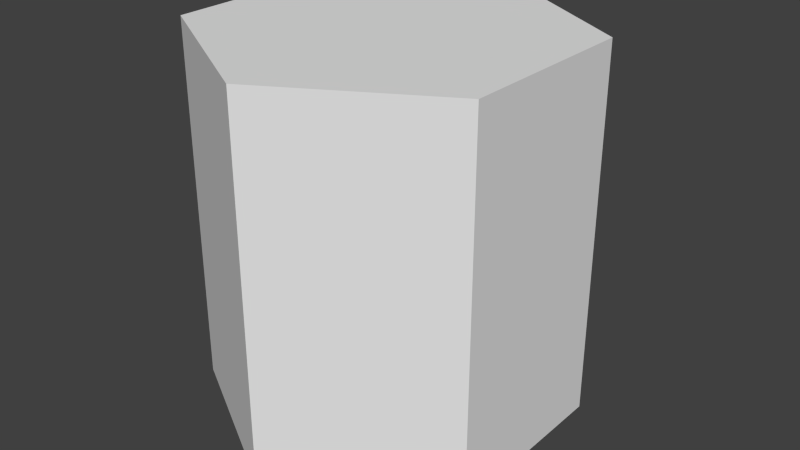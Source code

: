 # Source: hex_tile_destruct.blend  (saved by Blender 2.75.0; exported with 4.5.12 LTS)
import bpy
from mathutils import Matrix  # noqa: F401  (used for matrix-valued properties, if any)

bpy.ops.wm.read_factory_settings(use_empty=True)
scene = bpy.context.scene
scene.name = 'Scene'

# ---- collections
col_collection_1 = bpy.data.collections.new('Collection 1'); scene.collection.children.link(col_collection_1)
col_collection_2 = bpy.data.collections.new('Collection 2'); scene.collection.children.link(col_collection_2)
col_collection_2.hide_render = True
col_collection_2.hide_viewport = True

# ---- world
world_world = bpy.data.worlds.new('World'); scene.world = world_world
world_world.color = (0.05088, 0.05088, 0.05088)
world_world.use_sun_shadow = False
world_world.sun_shadow_jitter_overblur = 0.0
world_world.cycles.sampling_method = 'MANUAL'
world_world.cycles.sample_map_resolution = 256

# ---- meshes
me_cylinder = bpy.data.meshes.new('Cylinder')
me_cylinder.from_pydata([(0.0, 1.0, -1.0), (0.0, 1.0, 1.0), (0.866, 0.5, -1.0), (0.866, 0.5, 1.0), (0.866, -0.5, -1.0), (0.866, -0.5, 1.0), (-8.742e-08, -1.0, -1.0), (-8.742e-08, -1.0, 1.0), (-0.866, -0.5, -1.0), (-0.866, -0.5, 1.0), (-0.866, 0.5, -1.0), (-0.866, 0.5, 1.0)], [], [(0, 1, 3, 2), (2, 3, 5, 4), (4, 5, 7, 6), (6, 7, 9, 8), (3, 1, 11, 9, 7, 5), (10, 11, 1, 0), (8, 9, 11, 10), (0, 2, 4, 6, 8, 10)])
_uv = me_cylinder.uv_layers.new(name='UVMap')
_uv.uv.foreach_set('vector', [0.9752, 0.6379, 0.5725, 0.6379, 0.5725, 0.2351, 0.9752, 0.2351, 0.9752, 0.6379, 0.5725, 0.6379, 0.5725, 0.2351, 0.9752, 0.2351, 0.9752, 0.6379, 0.5725, 0.6379, 0.5725, 0.2351, 0.9752, 0.2351, 0.9752, 0.6379, 0.5725, 0.6379, 0.5725, 0.2351, 0.9752, 0.2351, 0.2228, 0.487, 0.4244, 0.3707, 0.4244, 0.138, 0.2228, 0.0216, 0.02128, 0.138, 0.02128, 0.3707, 0.9752, 0.6379, 0.5725, 0.6379, 0.5725, 0.2351, 0.9752, 0.2351, 0.9752, 0.6379, 0.5725, 0.6379, 0.5725, 0.2351, 0.9752, 0.2351, 0.2228, 0.487, 0.4244, 0.3707, 0.4244, 0.138, 0.2228, 0.0216, 0.02128, 0.138, 0.02128, 0.3707])
me_cylinder.use_remesh_preserve_volume = False
me_cylinder.use_remesh_preserve_attributes = False
me_cylinder.use_mirror_vertex_groups = False
me_cylinder.update()
me_mesh_044 = bpy.data.meshes.new('Mesh.044')
me_mesh_044.from_pydata([(-0.009131, 0.004004, -0.0155), (-0.01737, 0.0374, 0.00916), (-0.01438, 0.02531, 0.000216), (-0.007491, -0.002147, -0.0199), (-0.01426, -0.009167, 0.00916), (-0.0003113, -0.004195, -0.01392), (-0.001432, -0.01007, 0.00916), (0.009836, -0.007021, -0.005326), (0.006757, -0.01057, 0.00916), (0.01518, -0.008257, -0.0005382), (0.01208, -0.01062, 0.00916), (0.02052, -0.004668, 0.00916), (-0.01737, 0.0374, 0.00916), (0.02052, -0.004668, 0.00916), (-0.01426, -0.009167, 0.00916), (-0.001432, -0.01007, 0.00916), (0.006757, -0.01057, 0.00916), (0.01208, -0.01062, 0.00916)], [], [(5, 15, 14, 3), (9, 17, 16, 7), (17, 9, 13), (0, 14, 12, 2), (3, 14, 0), (7, 16, 15, 5), (5, 2, 12, 13, 9, 7), (2, 5, 3, 0), (11, 1, 4, 6, 8, 10)])
_k = set([(1, 4), (1, 11), (4, 6), (6, 8), (8, 10), (10, 11), (12, 13), (12, 14), (13, 17), (14, 15), (15, 16), (16, 17)])
me_mesh_044.attributes.new('sharp_edge', 'BOOLEAN', 'EDGE').data.foreach_set('value', [ (min(e.vertices), max(e.vertices)) in _k for e in me_mesh_044.edges])
_uv = me_mesh_044.uv_layers.new(name='UVMap')
_uv.uv.foreach_set('vector', [0.3889, 0.0, 0.582, 0.0, 0.5804, 0.5804, 0.3379, 0.3379, 1.0, 0.657, 1.0, 0.7127, 0.7128, 0.7128, 0.6295, 0.6295, 0.7127, 0.7127, 0.657, 0.657, 0.8471, 0.7128, 0.57, 0.0, 0.7115, 0.0, 0.7119, 0.327, 0.6604, 0.2086, 1.0, 0.3379, 0.7115, 0.7115, 0.57, 0.57, 1.0, 0.6295, 1.0, 0.7128, 0.582, 0.582, 0.4726, 0.4218, 1.0, 0.8343, 1.0, 0.8643, 0.9881, 0.8731, 0.9296, 0.8146, 0.9557, 0.8183, 0.9728, 0.8243, 0.8643, 0.8643, 0.837, 0.8271, 0.8509, 0.7901, 0.8541, 0.8061, 0.3167, 0.09048, 0.3296, 0.08774, 0.3199, 0.08294, 0.3182, 0.08543, 0.3171, 0.08702, 0.3165, 0.08809])
me_mesh_044.use_remesh_preserve_volume = False
me_mesh_044.use_remesh_preserve_attributes = False
me_mesh_044.use_mirror_vertex_groups = False
me_mesh_044.update()
me_mesh_043 = bpy.data.meshes.new('Mesh.043')
me_mesh_043.from_pydata([(0.008311, -0.02364, 0.01661), (0.01565, -0.01594, -0.01464), (0.007741, 0.01754, 0.01044), (0.005796, 0.02576, 0.01661), (-0.008624, -0.0248, 0.01661), (-0.008624, -0.02219, 0.005282), (0.007899, -0.01475, -0.02213), (-0.008624, -0.0101, -0.01183), (-0.002645, -0.005445, -0.02453), (-0.008624, 5.03e-05, -0.02566), (0.0003745, 0.03178, 0.01661), (-0.008624, 0.04174, 0.01661), (0.005796, 0.02576, 0.01661), (0.008311, -0.02364, 0.01661), (-0.008624, -0.0248, 0.01661), (-0.008624, -0.02219, 0.005282), (-0.008624, -0.0101, -0.01183), (-0.008624, 5.03e-05, -0.02566), (0.0003745, 0.03178, 0.01661), (-0.008624, 0.04174, 0.01661)], [], [(13, 1, 2, 12), (1, 13, 14, 15, 6), (6, 15, 16, 8), (8, 16, 17), (2, 18, 12), (17, 19, 18, 2, 1, 6, 8), (3, 10, 11, 4, 0), (4, 11, 9, 7, 5)])
_k = set([(0, 3), (0, 4), (3, 10), (4, 5), (5, 7), (7, 9), (9, 11), (10, 11), (12, 13), (12, 18), (13, 14), (14, 15), (15, 16), (16, 17), (17, 19), (18, 19)])
me_mesh_043.attributes.new('sharp_edge', 'BOOLEAN', 'EDGE').data.foreach_set('value', [ (min(e.vertices), max(e.vertices)) in _k for e in me_mesh_043.edges])
_uv = me_mesh_043.uv_layers.new(name='UVMap')
_uv.uv.foreach_set('vector', [0.5658, 0.5658, 0.2919, 0.2919, 0.5103, 0.2005, 0.5641, 0.1782, 0.2919, 0.0, 0.5658, 0.0, 0.5653, 0.4027, 0.4659, 0.4659, 0.226, 0.226, 1.0, 0.226, 1.0, 0.4659, 0.5505, 0.5505, 0.4775, 0.4775, 1.0, 0.4775, 1.0, 0.5505, 0.9237, 0.4706, 1.0, 0.8707, 1.0, 0.885, 0.9916, 0.8766, 0.9024, 0.6911, 0.9024, 0.8704, 0.885, 0.885, 0.8707, 0.8707, 0.8554, 0.7771, 0.8704, 0.7328, 0.8908, 0.7056, 0.3304, 0.08757, 0.3322, 0.08718, 0.3353, 0.08653, 0.3219, 0.07878, 0.3201, 0.08233, 0.5725, 0.4399, 0.5725, 0.4131, 0.581, 0.4299, 0.5782, 0.434, 0.5747, 0.4389])
me_mesh_043.use_remesh_preserve_volume = False
me_mesh_043.use_remesh_preserve_attributes = False
me_mesh_043.use_mirror_vertex_groups = False
me_mesh_043.update()
me_mesh_042 = bpy.data.meshes.new('Mesh.042')
me_mesh_042.from_pydata([(-0.008197, 0.01564, -0.02025), (-0.02548, 0.008129, 0.008921), (-0.00721, 0.007464, 0.02029), (0.0002377, 0.0151, -0.01133), (-0.02548, 0.006158, 0.02029), (-0.009613, 0.009515, -0.02805), (-0.02548, 0.000889, -0.004471), (-0.00171, 0.007379, 0.02029), (0.007102, 0.0135, -0.005247), (-0.01226, -0.002815, -0.04352), (-0.02548, -0.01057, -0.02489), (0.01453, 0.006319, 0.02029), (0.01802, 0.01039, 0.00391), (0.01994, 0.004686, 0.02029), (0.02401, 0.007408, 0.007653), (0.02395, -0.03238, 0.02029), (0.0329, -0.01945, -0.009661), (-0.02548, -0.03057, 0.02029), (0.02571, -0.01679, -0.01509), (-0.02548, 0.006158, 0.02029), (-0.00721, 0.007464, 0.02029), (-0.00171, 0.007379, 0.02029), (0.01453, 0.006319, 0.02029), (0.02395, -0.03238, 0.02029), (-0.02548, -0.03057, 0.02029), (0.01994, 0.004686, 0.02029), (-0.02548, 0.008129, 0.008921), (-0.02548, 0.000889, -0.004471), (-0.02548, -0.01057, -0.02489)], [], [(26, 0, 5, 27), (3, 2, 21, 8), (27, 5, 9, 28), (12, 11, 25, 14), (14, 25, 23, 16), (23, 24, 28, 9, 18, 16), (19, 17, 15, 13, 22, 7, 20), (2, 3, 0, 26, 4), (11, 12, 8, 21), (18, 8, 12, 14, 16), (17, 19, 1, 6, 10), (8, 18, 9, 5, 0, 3)])
_k = set([(1, 6), (1, 19), (2, 4), (2, 21), (4, 26), (6, 10), (7, 20), (7, 22), (10, 17), (11, 21), (11, 25), (13, 15), (13, 22), (15, 17), (19, 20), (23, 24), (23, 25), (24, 28), (26, 27), (27, 28)])
me_mesh_042.attributes.new('sharp_edge', 'BOOLEAN', 'EDGE').data.foreach_set('value', [ (min(e.vertices), max(e.vertices)) in _k for e in me_mesh_042.edges])
_uv = me_mesh_042.uv_layers.new(name='UVMap')
_uv.uv.foreach_set('vector', [1.0, 0.3528, 1.0, 0.5215, 0.5672, 0.5672, 0.431, 0.431, 0.3041, 0.0, 0.573, 0.0, 1.0, 0.2895, 1.0, 0.4367, 0.431, 0.0, 0.5672, 0.0, 0.6559, 0.1488, 0.5483, 0.1566, 0.6183, 0.0, 0.7131, 0.0, 1.0, 0.2858, 1.0, 0.3585, 0.3585, 0.3585, 0.2858, 0.2858, 0.7651, 0.2879, 0.8539, 0.46, 0.8177, 0.2119, 0.9083, 0.2122, 0.9085, 0.4033, 0.8843, 0.482, 0.8146, 0.3615, 0.8014, 0.3386, 0.3215, 0.07855, 0.3141, 0.07427, 0.3079, 0.08403, 0.3159, 0.08753, 0.3168, 0.08663, 0.3189, 0.08348, 0.3196, 0.08238, 0.427, 0.0, 0.6959, 0.0, 1.0, 0.2371, 1.0, 0.4858, 0.8525, 0.4276, 1.0, 0.2869, 1.0, 0.3817, 0.4367, 0.4367, 0.2895, 0.2895, 1.0, 0.8032, 1.0, 0.8326, 0.9769, 0.824, 0.9607, 0.8165, 0.9789, 0.7946, 0.5725, 0.4555, 0.5725, 0.4408, 0.5747, 0.44, 0.5774, 0.4429, 0.5816, 0.4475, 0.8326, 0.8326, 0.8032, 0.8032, 0.8768, 0.6212, 0.8717, 0.6911, 0.8685, 0.7306, 0.8526, 0.7779])
me_mesh_042.use_remesh_preserve_volume = False
me_mesh_042.use_remesh_preserve_attributes = False
me_mesh_042.use_mirror_vertex_groups = False
me_mesh_042.update()
me_mesh_041 = bpy.data.meshes.new('Mesh.041')
me_mesh_041.from_pydata([(-0.009685, 0.01808, -0.003828), (-0.01301, 0.01584, 0.006535), (-0.004579, 0.02258, 0.006535), (-0.0007682, -0.009962, -0.02231), (-0.009444, -0.02241, 0.006535), (0.03748, -0.02413, 0.006535), (-0.01301, 0.01584, 0.006535), (-0.004579, 0.02258, 0.006535), (-0.009444, -0.02241, 0.006535), (0.03748, -0.02413, 0.006535)], [], [(0, 6, 7), (6, 0, 3, 8), (3, 9, 8), (7, 9, 3, 0), (5, 2, 1, 4)])
_k = set([(1, 2), (1, 4), (2, 5), (4, 5), (6, 7), (6, 8), (7, 9), (8, 9)])
me_mesh_041.attributes.new('sharp_edge', 'BOOLEAN', 'EDGE').data.foreach_set('value', [ (min(e.vertices), max(e.vertices)) in _k for e in me_mesh_041.edges])
_uv = me_mesh_041.uv_layers.new(name='UVMap')
_uv.uv.foreach_set('vector', [1.0, 0.6525, 1.0, 0.7119, 0.8605, 0.7115, 0.7119, 0.7119, 0.6525, 0.6525, 0.627, 0.261, 0.8081, 0.371, 0.7987, 0.3339, 0.7284, 0.2117, 0.8145, 0.2119, 0.9274, 0.8123, 0.8624, 0.7473, 0.9746, 0.7929, 0.9543, 0.8153, 0.3019, 0.09363, 0.3162, 0.09058, 0.3159, 0.0881, 0.3077, 0.08437])
me_mesh_041.use_remesh_preserve_volume = False
me_mesh_041.use_remesh_preserve_attributes = False
me_mesh_041.use_mirror_vertex_groups = False
me_mesh_041.update()
me_mesh_040 = bpy.data.meshes.new('Mesh.040')
me_mesh_040.from_pydata([(0.01138, 0.008364, 0.006301), (-0.004673, 0.001439, 0.03347), (-0.004673, -0.01743, -0.0003602), (0.007311, -0.01038, -0.01728), (-0.004673, 0.02397, 0.004117), (-0.004673, -0.00597, -0.02625), (-0.004673, 0.001439, 0.03347), (-0.004673, -0.01743, -0.0003602), (-0.004673, -0.00597, -0.02625), (-0.004673, 0.02397, 0.004117)], [], [(0, 6, 7, 3), (7, 8, 3), (6, 0, 4), (9, 5, 2, 1), (8, 4, 0, 3)])
_k = set([(1, 2), (1, 9), (2, 5), (4, 6), (4, 8), (5, 9), (6, 7), (7, 8)])
me_mesh_040.attributes.new('sharp_edge', 'BOOLEAN', 'EDGE').data.foreach_set('value', [ (min(e.vertices), max(e.vertices)) in _k for e in me_mesh_040.edges])
_uv = me_mesh_040.uv_layers.new(name='UVMap')
_uv.uv.foreach_set('vector', [1.0, 0.4738, 1.0, 0.6302, 0.7735, 0.4354, 0.796, 0.338, 0.9085, 0.4144, 0.9086, 0.5239, 0.8866, 0.4859, 0.4741, 0.4741, 0.253, 0.253, 0.4598, 0.2977, 0.5812, 0.4304, 0.5873, 0.4424, 0.5821, 0.447, 0.5752, 0.4391, 0.9024, 0.5578, 0.9024, 0.6866, 0.8713, 0.7218, 0.8792, 0.6152])
me_mesh_040.use_remesh_preserve_volume = False
me_mesh_040.use_remesh_preserve_attributes = False
me_mesh_040.use_mirror_vertex_groups = False
me_mesh_040.update()
me_mesh_039 = bpy.data.meshes.new('Mesh.039')
me_mesh_039.from_pydata([(0.002982, 0.001636, -0.001471), (-0.002982, -0.001636, 0.001471)], [(1, 0)], [])
_uv = me_mesh_039.uv_layers.new(name='UVMap')
_uv.uv.foreach_set('vector', [])
me_mesh_039.use_remesh_preserve_volume = False
me_mesh_039.use_remesh_preserve_attributes = False
me_mesh_039.use_mirror_vertex_groups = False
me_mesh_039.update()
me_mesh_038 = bpy.data.meshes.new('Mesh.038')
me_mesh_038.from_pydata([(0.005729, 0.001067, 0.0001232), (0.0007003, 0.002268, 0.001473), (-0.004547, -0.0006779, -0.002781), (-0.001882, -0.002657, 0.001185)], [], [(1, 2, 3), (2, 0, 1, 3), (0, 2, 1)])
_uv = me_mesh_038.uv_layers.new(name='UVMap')
_uv.uv.foreach_set('vector', [0.9991, 0.9991, 0.9763, 0.9763, 0.9488, 0.9092, 0.9742, 0.8666, 0.9727, 0.8221, 0.9796, 0.8324, 0.9933, 0.8808, 0.05205, 0.007027, 0.02653, 0.02653, 0.0003968, 0.0003968])
me_mesh_038.use_remesh_preserve_volume = False
me_mesh_038.use_remesh_preserve_attributes = False
me_mesh_038.use_mirror_vertex_groups = False
me_mesh_038.update()
me_mesh_037 = bpy.data.meshes.new('Mesh.037')
me_mesh_037.from_pydata([(0.0, 0.0, 0.0)], [], [])
_uv = me_mesh_037.uv_layers.new(name='UVMap')
_uv.uv.foreach_set('vector', [])
me_mesh_037.use_remesh_preserve_volume = False
me_mesh_037.use_remesh_preserve_attributes = False
me_mesh_037.use_mirror_vertex_groups = False
me_mesh_037.update()
me_mesh_036 = bpy.data.meshes.new('Mesh.036')
me_mesh_036.from_pydata([(0.03723, 0.009236, -0.01896), (0.01841, 0.03033, -0.01058), (0.03605, 0.005928, -0.01478), (0.009256, 0.03186, -0.01661), (-0.007695, 0.01394, -0.05184), (-0.0002452, 0.02213, -0.03599), (-0.003757, 0.005077, 0.03699), (3.445e-05, 0.0005654, 0.03553), (0.02343, -0.02712, 0.02641), (0.003758, 0.02079, 0.007982), (-6.598e-05, 0.01279, 0.02335), (-0.03771, -0.04007, 0.01006), (-0.03598, -0.03902, 0.01887), (-0.01885, -0.005801, -0.02931), (-0.02386, -0.04064, 0.0189)], [], [(0, 1, 2), (3, 1, 0, 4, 5), (0, 2, 8, 14, 11, 13, 4), (14, 12, 11), (6, 12, 7), (13, 10, 9, 5, 4), (7, 12, 14, 8), (1, 6, 7, 8, 2), (11, 12, 6, 10, 13), (6, 1, 3, 9, 10), (5, 9, 3)])
_uv = me_mesh_036.uv_layers.new(name='UVMap')
_uv.uv.foreach_set('vector', [0.7412, 0.0, 1.0, 0.0, 1.0, 0.2397, 0.9134, 0.0, 1.0, 0.0, 1.0, 0.2588, 0.5468, 0.2996, 0.711, 0.1634, 0.725, 0.3165, 0.7395, 0.327, 0.8857, 0.437, 0.9616, 0.7652, 0.9645, 0.8579, 0.8107, 0.7049, 0.722, 0.6148, 0.9058, 0.0, 1.0, 0.0, 1.0, 0.04097, 0.2494, 0.0, 1.0, 0.0, 0.9206, 0.3865, 0.3024, 0.3024, 0.08221, 0.08221, 0.1465, 0.0, 0.3304, 0.0, 0.3966, 0.09456, 0.4266, 0.4266, 0.0, 0.0, 0.09419, 0.0, 0.5275, 0.1906, 0.0, 0.0, 0.7267, 0.005484, 0.7648, 0.05299, 0.9967, 0.3453, 0.2397, 0.2397, 0.04097, 0.04097, 1.392e-07, 1.392e-07, 0.8198, 0.02073, 1.0, 0.08221, 1.0, 0.3024, 1.0, 0.33, 1.0, 1.0, 0.9216, 0.9216, 0.9556, 0.6379, 0.9818, 0.4533, 0.3304, 0.3304, 0.1465, 0.1465, 0.5799, 0.1968])
me_mesh_036.use_remesh_preserve_volume = False
me_mesh_036.use_remesh_preserve_attributes = False
me_mesh_036.use_mirror_vertex_groups = False
me_mesh_036.update()
me_mesh_035 = bpy.data.meshes.new('Mesh.035')
me_mesh_035.from_pydata([(-0.002796, -0.004351, 0.01224), (0.007735, 0.003162, -0.01487), (0.009146, 0.0141, -0.004351), (-0.006116, -0.009471, 0.01679), (-0.001745, 0.0003748, -0.009656), (-0.01004, -0.01586, 0.02127), (-0.006859, -0.009223, 0.008626), (0.009902, 0.0162, -0.01155), (0.0007717, 0.005075, -0.0185)], [], [(0, 1, 2), (8, 1, 4), (5, 1, 0, 3), (2, 1, 7), (4, 1, 5, 6), (1, 8, 7), (5, 3, 6), (6, 3, 0, 2, 7, 8, 4)])
_uv = me_mesh_035.uv_layers.new(name='UVMap')
_uv.uv.foreach_set('vector', [1.0, 0.6845, 1.0, 1.0, 0.8417, 0.8417, 1.0, 0.9346, 1.0, 1.0, 0.9111, 0.9111, 1.0, 0.4465, 1.0, 1.0, 0.6845, 0.6845, 0.8117, 0.5776, 0.8417, 0.0, 1.0, 0.0, 0.9163, 0.1118, 1.0, 0.9111, 1.0, 1.0, 0.4548, 0.4534, 0.6802, 0.6402, 0.0, 0.0, 0.05977, 0.0, 0.192, 0.192, 0.0672, 0.0672, 0.08692, 0.0, 0.1211, 0.0, 0.1211, 0.1211, 0.08692, 0.08692, 0.2655, 0.08059, 0.9096, 0.05854, 1.0, 0.07905, 0.666, 0.1659, 0.4871, 0.1515])
me_mesh_035.use_remesh_preserve_volume = False
me_mesh_035.use_remesh_preserve_attributes = False
me_mesh_035.use_mirror_vertex_groups = False
me_mesh_035.update()
me_mesh_034 = bpy.data.meshes.new('Mesh.034')
me_mesh_034.from_pydata([(-0.007371, 0.0007174, 0.02057), (0.001587, -0.001162, 0.02594), (-0.01855, -0.01078, -0.001895), (-0.02525, -0.01818, -0.01594), (0.0208, -0.02276, 0.01741), (0.002596, 0.0128, 0.02852), (0.0233, 0.01431, 0.02992), (0.01433, 0.01399, 0.03033), (-0.003059, 0.006628, -0.0395), (-0.01084, 0.005683, -0.04261), (-0.02067, -0.01007, -0.02518), (0.02313, 0.00882, -0.02757), (0.0208, -0.02276, 0.01741), (0.0233, 0.01431, 0.02992), (0.02313, 0.00882, -0.02757)], [], [(1, 5, 0), (12, 1, 0, 2, 3), (7, 1, 12, 13), (2, 10, 3), (5, 1, 7), (7, 8, 9, 5), (10, 2, 0, 5, 9), (8, 7, 13, 14), (4, 11, 6), (14, 12, 3, 10, 9, 8)])
_k = set([(4, 6), (4, 11), (6, 11), (12, 13), (12, 14), (13, 14)])
me_mesh_034.attributes.new('sharp_edge', 'BOOLEAN', 'EDGE').data.foreach_set('value', [ (min(e.vertices), max(e.vertices)) in _k for e in me_mesh_034.edges])
_uv = me_mesh_034.uv_layers.new(name='UVMap')
_uv.uv.foreach_set('vector', [0.0, 0.0, 0.2109, 0.02796, 0.07419, 0.07419, 1.0, 0.7313, 1.0, 0.0, 1.0, 0.08338, 0.794, 0.05403, 0.663, 0.03155, 1.0, 0.7814, 1.0, 1.0, 0.7258, 0.7126, 0.9626, 0.6977, 0.3421, 0.0, 0.4395, 0.0, 0.4008, 0.08532, 1.0, 0.7941, 1.0, 1.0, 0.84, 0.7832, 1.0, 0.2539, 1.0, 0.5288, 0.4349, 0.4349, 0.3319, 0.1275, 0.4395, 0.4395, 0.3421, 0.3421, 0.6697, 0.1747, 1.0, 0.09001, 1.0, 0.4349, 0.4712, 0.0, 0.7735, 0.02795, 0.8289, 0.08445, 0.7342, 0.2161, 0.5917, 0.6132, 0.6008, 0.6256, 0.5892, 0.6278, 0.5841, 0.2651, 0.72, 0.3049, 0.7181, 0.6108, 0.6817, 0.5739, 0.6106, 0.4958, 0.6035, 0.4427])
me_mesh_034.use_remesh_preserve_volume = False
me_mesh_034.use_remesh_preserve_attributes = False
me_mesh_034.use_mirror_vertex_groups = False
me_mesh_034.update()
me_mesh_033 = bpy.data.meshes.new('Mesh.033')
me_mesh_033.from_pydata([(0.001079, 0.02294, -0.02454), (-0.003567, 0.008298, -0.02934), (-0.001608, 0.02206, -0.01647), (0.009384, 0.02365, -0.02478), (0.01613, -0.01397, -0.03807), (0.01791, 0.02396, -0.02516), (-0.021, -0.008252, 0.01037), (-0.018, -0.003295, 0.006508), (0.001652, -0.05017, 0.006661), (-0.007564, -0.03914, 0.0103), (-0.02218, -0.0216, 0.01609), (-0.02607, -0.0169, 0.01761), (-0.0165, -0.003797, 0.02299), (0.01786, 0.02241, 0.03461), (0.01569, -0.04616, 0.00889), (0.01806, 0.02851, 0.02427), (0.0007072, 0.02414, -0.009822), (0.01802, 0.0273, 0.009884), (0.01569, -0.04616, 0.00889), (0.01786, 0.02241, 0.03461), (0.01806, 0.02851, 0.02427), (0.01802, 0.0273, 0.009884), (0.01791, 0.02396, -0.02516), (0.01613, -0.01397, -0.03807)], [], [(1, 23, 8, 9), (10, 19, 12, 11), (6, 12, 7), (8, 18, 19, 10, 9), (19, 20, 16, 12), (0, 1, 2), (2, 1, 7), (3, 1, 0), (23, 1, 3, 22), (1, 11, 6, 7), (11, 1, 9, 10), (11, 12, 6), (7, 12, 16, 2), (16, 20, 21, 3, 0, 2), (13, 14, 4, 5, 17, 15), (3, 21, 22), (23, 18, 8)])
_k = set([(4, 5), (4, 14), (5, 17), (13, 14), (13, 15), (15, 17), (18, 19), (18, 23), (19, 20), (20, 21), (21, 22), (22, 23)])
me_mesh_033.attributes.new('sharp_edge', 'BOOLEAN', 'EDGE').data.foreach_set('value', [ (min(e.vertices), max(e.vertices)) in _k for e in me_mesh_033.edges])
_uv = me_mesh_033.uv_layers.new(name='UVMap')
_uv.uv.foreach_set('vector', [0.0, 0.0, 0.275, 0.0, 0.853, 0.7237, 0.7153, 0.7153, 0.9179, 0.3998, 0.8296, 0.8296, 0.0, 0.0, 0.223, 0.0, 0.05278, 0.05278, 0.0, 0.0, 0.06895, 0.0, 0.5427, 0.1973, 0.6713, 0.2539, 0.9155, 0.9155, 0.4412, 0.4412, 0.5034, 0.2915, 1.0, 0.8296, 0.7142, 0.7142, 0.0, 0.0, 1.0, 0.0, 0.79, 0.0, 1.0, 0.0, 0.9454, 0.1593, 0.1948, 0.1948, 0.0, 0.0, 0.4017, 0.0, 1.0, 0.7809, 1.0, 1.0, 0.79, 0.79, 1.0, 0.725, 1.0, 1.0, 0.7809, 0.7809, 0.7355, 0.6986, 0.0, 0.0, 0.6935, 0.0, 0.5438, 0.2152, 0.4017, 0.4017, 0.3065, 0.0, 1.0, 0.0, 1.0, 0.7153, 0.4381, 0.1576, 0.777, 0.0, 1.0, 0.0, 1.0, 0.05278, 0.06895, 0.06895, 0.0, 0.0, 1.0, 0.0, 0.9547, 0.03943, 0.0, 0.0, 0.7142, 0.0, 1.0, 0.1103, 1.0, 0.2468, 0.3256, 0.1191, 0.03755, 0.03755, 0.5768, 0.6272, 0.582, 0.5999, 0.5914, 0.6128, 0.5888, 0.6278, 0.5818, 0.6292, 0.5789, 0.6296, 0.7532, 0.0, 0.8897, 0.0, 0.8319, 0.08024, 0.7216, 0.2964, 0.8605, 0.3281, 0.883, 0.4255])
me_mesh_033.use_remesh_preserve_volume = False
me_mesh_033.use_remesh_preserve_attributes = False
me_mesh_033.use_mirror_vertex_groups = False
me_mesh_033.update()
me_mesh_032 = bpy.data.meshes.new('Mesh.032')
me_mesh_032.from_pydata([(0.01636, -0.02558, 0.008817), (0.01484, -0.02777, 0.01491), (0.02932, -0.004823, 0.01491), (0.01894, -0.02174, -0.001849), (0.02258, 0.01665, -0.02277), (0.03913, 0.02871, 0.01491), (0.01082, -0.01297, -0.03232), (0.01096, -0.008599, -0.03549), (0.02273, 0.0252, -0.0172), (0.02896, 0.05797, 0.01491), (-0.01144, -0.02967, 0.009304), (-0.02132, -0.02199, -6.468e-05), (-0.01741, -0.02775, 0.0008234), (-0.007466, -0.03093, 0.01491), (-0.03909, 0.0235, 0.01491), (-0.03932, 0.01737, 0.008355), (-0.03974, 0.005386, -0.004402), (-0.02112, 0.002696, -0.01753), (-0.01772, 0.03434, 0.01491), (0.02932, -0.004823, 0.01491), (0.03913, 0.02871, 0.01491), (0.02896, 0.05797, 0.01491), (0.01484, -0.02777, 0.01491), (-0.01772, 0.03434, 0.01491), (-0.03909, 0.0235, 0.01491), (-0.007466, -0.03093, 0.01491)], [], [(10, 11, 12), (17, 7, 6, 12, 11, 16), (20, 4, 8, 21), (22, 0, 3, 19), (7, 17, 8, 4), (24, 23, 15), (4, 20, 19, 3, 6, 7), (11, 10, 25, 24, 15, 16), (22, 25, 10, 12, 6, 3, 0), (13, 1, 2, 5, 9, 18, 14), (23, 21, 8, 17, 16, 15)])
_k = set([(1, 2), (1, 13), (2, 5), (5, 9), (9, 18), (13, 14), (14, 18), (19, 20), (19, 22), (20, 21), (21, 23), (22, 25), (23, 24), (24, 25)])
me_mesh_032.attributes.new('sharp_edge', 'BOOLEAN', 'EDGE').data.foreach_set('value', [ (min(e.vertices), max(e.vertices)) in _k for e in me_mesh_032.edges])
_uv = me_mesh_032.uv_layers.new(name='UVMap')
_uv.uv.foreach_set('vector', [1.0, 0.1355, 1.0, 0.2162, 0.9151, 0.1237, 0.6644, 0.1093, 0.1987, 0.01451, 0.1774, 0.0, 0.4567, 0.0, 0.5366, 0.02637, 0.9142, 0.1513, 0.6426, 0.6426, 0.3792, 0.3792, 0.4151, 0.3613, 0.6433, 0.3924, 0.7019, 0.0, 0.7882, 0.0, 1.0, 0.06182, 1.0, 0.2944, 0.2298, 0.01075, 1.0, 0.4832, 1.0, 0.6827, 0.7647, 0.4931, 0.4007, 0.3269, 0.4015, 0.4015, 0.3224, 0.3224, 0.3939, 0.0, 0.6742, 0.0, 1.0, 0.6755, 1.0, 0.934, 0.5882, 0.5501, 0.5103, 0.4378, 0.2162, 0.2162, 0.1355, 0.1355, 0.1064, 0.0921, 0.4199, 0.1722, 0.4101, 0.2117, 0.3907, 0.2886, 0.8165, 0.4061, 0.909, 0.4155, 0.9453, 0.4663, 1.0, 0.5433, 1.0, 0.8226, 0.8583, 0.5504, 0.8317, 0.4589, 0.2091, 0.4426, 0.2075, 0.4482, 0.2102, 0.4535, 0.216, 0.4591, 0.2228, 0.4603, 0.2235, 0.4481, 0.2238, 0.4425, 1.0, 0.4015, 0.7823, 0.3972, 0.3173, 0.0, 0.5168, 0.0, 0.8058, 0.1645, 1.0, 0.3224])
me_mesh_032.use_remesh_preserve_volume = False
me_mesh_032.use_remesh_preserve_attributes = False
me_mesh_032.use_mirror_vertex_groups = False
me_mesh_032.update()
me_mesh_031 = bpy.data.meshes.new('Mesh.031')
me_mesh_031.from_pydata([(0.05162, -0.003995, 0.01009), (0.04657, -0.01234, 0.002601), (0.04225, -0.0005614, -0.01717), (0.05252, 0.02417, -0.007476), (0.05203, 0.008742, 0.0299), (0.01287, -0.02587, 0.002966), (-0.02896, -0.01555, 0.0299), (-0.04151, -0.01909, 0.0299), (-0.0532, -0.0381, 0.01184), (-0.03296, 0.01087, 0.0299), (-0.05003, -0.001598, -0.009062), (-0.06149, -0.02907, -0.0195), (0.02951, 0.03779, 0.0299), (0.02836, 0.03263, -0.00552), (0.01108, 0.02469, -0.009314), (0.0003602, 0.01977, -0.01163), (0.05327, 0.04795, 0.0299), (-0.01163, -0.01603, -0.02563), (-0.025, -0.01432, -0.02567), (0.05313, 0.04363, -0.0002224), (-0.02809, -0.0222, -0.0261), (-0.04237, -0.02414, -0.02633), (-0.0583, -0.0274, -0.02325), (0.05252, 0.02417, -0.007476), (0.05162, -0.003995, 0.01009), (0.05327, 0.04795, 0.0299), (0.05313, 0.04363, -0.0002224), (0.05203, 0.008742, 0.0299), (-0.02896, -0.01555, 0.0299), (-0.04151, -0.01909, 0.0299), (-0.03296, 0.01087, 0.0299), (0.02951, 0.03779, 0.0299)], [], [(24, 1, 2, 23), (13, 31, 25, 26), (16, 27, 0, 3, 19), (2, 17, 18, 26, 23), (30, 10, 11, 8, 29), (20, 21, 18, 17), (14, 18, 15), (5, 20, 17, 2, 1), (26, 18, 14, 13), (31, 13, 14, 15, 10, 30), (27, 16, 12, 9, 7, 28), (29, 8, 6), (6, 8, 5, 1, 24, 4), (11, 18, 21, 22), (18, 11, 10, 15), (11, 22, 21, 20, 5, 8)])
_k = set([(0, 3), (0, 27), (3, 19), (4, 6), (4, 24), (6, 29), (7, 9), (7, 28), (9, 12), (12, 16), (16, 19), (23, 24), (23, 26), (25, 26), (25, 31), (27, 28), (29, 30), (30, 31)])
me_mesh_031.attributes.new('sharp_edge', 'BOOLEAN', 'EDGE').data.foreach_set('value', [ (min(e.vertices), max(e.vertices)) in _k for e in me_mesh_031.edges])
_uv = me_mesh_031.uv_layers.new(name='UVMap')
_uv.uv.foreach_set('vector', [0.5115, 0.0, 0.5661, 0.0, 0.6713, 0.2758, 0.5843, 0.3894, 0.5474, 0.5474, 0.3209, 0.3209, 0.6717, 0.3211, 0.8761, 0.5129, 0.5725, 0.6177, 0.5725, 0.6021, 0.5764, 0.5971, 0.58, 0.6083, 0.5785, 0.6161, 0.6811, 0.1985, 0.8974, 0.0, 1.0, 0.0, 1.0, 0.6029, 0.8322, 0.4296, 0.3108, 0.0, 0.6071, 0.0, 0.9531, 0.517, 0.9253, 0.9253, 0.6418, 0.6418, 0.9618, 0.9094, 1.0, 0.887, 1.0, 1.163e-06, 1.0, 0.1026, 0.415, 0.415, 0.0, 0.0, 0.5854, 0.0, 1.0, 0.6124, 1.0, 0.8849, 0.9673, 0.7695, 0.8805, 0.3955, 0.9363, 0.3766, 0.3971, 0.0, 1.0, 0.0, 1.0, 0.415, 0.7558, 0.2498, 0.3209, 0.0, 0.5474, 0.0, 0.5889, 0.1729, 0.6144, 0.2801, 0.6071, 0.6071, 0.3108, 0.3108, 0.2049, 0.4767, 0.2127, 0.4812, 0.2135, 0.4752, 0.2153, 0.4594, 0.2103, 0.4543, 0.2095, 0.4573, 1.0, 0.6418, 0.9386, 0.9386, 0.6875, 0.6875, 1.0, 0.6875, 1.0, 0.9386, 0.6019, 0.3107, 0.4511, 0.0, 0.507, 0.0, 0.6871, 0.1026, 0.2041, 0.2041, 0.0, 0.0, 0.113, 0.0, 0.1978, 0.127, 0.0, 0.0, 0.2041, 0.0, 0.71, 0.4562, 0.5854, 0.5854, 1.0, 0.8409, 1.0, 0.8725, 0.9449, 0.8929, 0.8849, 0.8849, 0.6124, 0.6124, 0.8549, 0.5621])
me_mesh_031.use_remesh_preserve_volume = False
me_mesh_031.use_remesh_preserve_attributes = False
me_mesh_031.use_mirror_vertex_groups = False
me_mesh_031.update()
me_mesh_030 = bpy.data.meshes.new('Mesh.030')
me_mesh_030.from_pydata([(-0.00314, -0.004014, -0.002862), (0.001935, 0.003599, 0.005203), (0.002482, 0.02083, -0.005791), (-0.00532, 0.002123, -0.01313), (-0.001015, -0.009713, 0.006728), (0.001654, -0.005258, 0.01065), (0.001448, -0.01178, 0.01118), (0.001955, 0.004211, -0.01198), (0.002482, 0.02083, -0.005791), (0.001955, 0.004211, -0.01198), (0.001448, -0.01178, 0.01118), (0.001935, 0.003599, 0.005203), (0.001654, -0.005258, 0.01065)], [], [(0, 11, 8, 3), (4, 12, 11, 0), (8, 9, 3), (4, 6, 12), (10, 7, 2, 1, 5), (3, 9, 6, 4, 0)])
_k = set([(1, 2), (1, 5), (2, 7), (5, 10), (6, 9), (6, 12), (7, 10), (8, 9), (8, 11), (11, 12)])
me_mesh_030.attributes.new('sharp_edge', 'BOOLEAN', 'EDGE').data.foreach_set('value', [ (min(e.vertices), max(e.vertices)) in _k for e in me_mesh_030.edges])
_uv = me_mesh_030.uv_layers.new(name='UVMap')
_uv.uv.foreach_set('vector', [1.0, 0.4463, 1.0, 0.4976, 0.7122, 0.428, 0.835, 0.3811, 1.0, 0.4374, 1.0, 0.4659, 0.4976, 0.4976, 0.4463, 0.4463, 0.786, 0.3817, 0.6427, 0.2337, 0.6719, 0.2069, 0.4624, 0.0, 0.4821, 0.0, 0.4659, 0.4659, 0.577, 0.5932, 0.5816, 0.5995, 0.5804, 0.6061, 0.5782, 0.5993, 0.5771, 0.5958, 0.8769, 0.3796, 0.8651, 0.3291, 0.9337, 0.3448, 0.9258, 0.3597, 0.9023, 0.3697])
me_mesh_030.use_remesh_preserve_volume = False
me_mesh_030.use_remesh_preserve_attributes = False
me_mesh_030.use_mirror_vertex_groups = False
me_mesh_030.update()
me_mesh_029 = bpy.data.meshes.new('Mesh.029')
me_mesh_029.from_pydata([(0.03044, -0.02778, 0.006344), (0.02128, -0.02488, -0.006548), (-0.001477, 0.008995, -0.01194), (-0.001078, 0.01962, -0.0006497), (-0.0008185, 0.02617, 0.006344), (-0.01254, 0.01061, -0.004125), (-0.006429, 0.009711, -0.008451), (-0.02729, 0.01274, 0.006344), (-0.01238, -0.004545, 0.006344), (0.0103, -0.03063, 0.006344), (-0.0008185, 0.02617, 0.006344), (0.03044, -0.02778, 0.006344), (-0.02729, 0.01274, 0.006344), (-0.01238, -0.004545, 0.006344), (0.0103, -0.03063, 0.006344)], [], [(11, 1, 2, 3, 10), (3, 5, 12, 10), (9, 1, 11), (6, 13, 12, 5), (4, 7, 8, 14, 0), (1, 9, 13, 6, 2), (2, 6, 5, 3)])
_k = set([(0, 4), (0, 14), (4, 7), (7, 8), (8, 14), (9, 11), (9, 13), (10, 11), (10, 12), (12, 13)])
me_mesh_029.attributes.new('sharp_edge', 'BOOLEAN', 'EDGE').data.foreach_set('value', [ (min(e.vertices), max(e.vertices)) in _k for e in me_mesh_029.edges])
_uv = me_mesh_029.uv_layers.new(name='UVMap')
_uv.uv.foreach_set('vector', [0.8997, 0.8559, 0.79, 0.7527, 0.7555, 0.557, 0.8563, 0.5859, 0.9187, 0.604, 0.317, 0.317, 0.275, 0.275, 0.3997, 0.2295, 0.4007, 0.3219, 1.0, 0.4247, 1.0, 0.5333, 0.9165, 0.4162, 0.1658, 0.1658, 0.1281, 0.1281, 0.152, 0.1281, 0.1618, 0.1547, 0.2238, 0.4421, 0.2242, 0.4351, 0.219, 0.4361, 0.2111, 0.4377, 0.2093, 0.4422, 0.4667, 0.0, 0.5753, 0.0, 1.0, 0.1281, 1.0, 0.1658, 0.9336, 0.1546, 0.8281, 0.1771, 0.9049, 0.2209, 1.0, 0.275, 1.0, 0.317])
me_mesh_029.use_remesh_preserve_volume = False
me_mesh_029.use_remesh_preserve_attributes = False
me_mesh_029.use_mirror_vertex_groups = False
me_mesh_029.update()
me_mesh_028 = bpy.data.meshes.new('Mesh.028')
me_mesh_028.from_pydata([(-0.04818, 0.0001266, 0.01048), (-0.05858, -0.01685, -0.005698), (-0.06244, -0.02266, 0.01048), (-0.01188, 0.01092, 0.01048), (-0.008229, -0.007565, -0.01233), (0.04628, 0.02798, 0.01048), (0.04579, 0.01264, -0.007242), (0.04235, 0.007121, -0.01251), (0.009742, -0.004273, -0.01464), (0.04515, -0.007445, 0.01048), (0.04579, 0.01264, -0.007242), (0.04235, 0.007121, -0.01251), (-0.06244, -0.02266, 0.01048), (0.04515, -0.007445, 0.01048), (0.04628, 0.02798, 0.01048), (-0.01188, 0.01092, 0.01048), (-0.04818, 0.0001266, 0.01048)], [], [(16, 1, 12), (1, 16, 15, 4), (4, 15, 5, 10, 11, 8), (8, 13, 12, 1, 4), (2, 9, 14, 3, 0), (13, 8, 11), (14, 9, 7, 6)])
_k = set([(0, 2), (0, 3), (2, 9), (3, 14), (5, 10), (5, 15), (6, 7), (6, 14), (7, 9), (10, 11), (11, 13), (12, 13), (12, 16), (15, 16)])
me_mesh_028.attributes.new('sharp_edge', 'BOOLEAN', 'EDGE').data.foreach_set('value', [ (min(e.vertices), max(e.vertices)) in _k for e in me_mesh_028.edges])
_uv = me_mesh_028.uv_layers.new(name='UVMap')
_uv.uv.foreach_set('vector', [0.3216, 0.3216, 0.07884, 0.07884, 0.5408, 0.104, 0.07884, 0.0, 0.3216, 0.0, 1.0, 0.3469, 1.0, 0.5219, 0.4781, 0.0, 0.6531, 0.0, 0.6318, 0.5272, 0.497, 0.497, 0.4582, 0.4582, 0.4539, 0.1595, 0.5954, 0.5954, 0.3599, 0.3599, 0.806, 0.405, 0.8471, 0.5456, 0.6618, 0.5827, 0.2069, 0.4482, 0.1974, 0.4723, 0.2044, 0.4764, 0.2078, 0.4625, 0.2098, 0.4538, 1.0, 0.3599, 1.0, 0.5954, 0.9398, 0.3462, 0.5725, 0.6011, 0.5725, 0.587, 0.5766, 0.5926, 0.576, 0.595])
me_mesh_028.use_remesh_preserve_volume = False
me_mesh_028.use_remesh_preserve_attributes = False
me_mesh_028.use_mirror_vertex_groups = False
me_mesh_028.update()
me_mesh_027 = bpy.data.meshes.new('Mesh.027')
me_mesh_027.from_pydata([(-0.05535, -0.03613, -0.01863), (-0.04583, -0.03236, -0.01929), (-0.02219, -0.01712, 0.0189), (-0.03956, -0.02351, 0.0189), (-0.003552, -0.01433, -0.02138), (0.008166, -0.008919, -0.01883), (0.01549, -0.005537, -0.01722), (0.01267, -0.002029, 0.0189), (-0.04972, 0.004598, 0.0189), (-0.05563, -0.028, -0.01319), (0.04704, 0.00915, -0.01022), (0.04717, 0.01302, 0.0189), (0.01215, 0.006771, -0.01269), (0.04783, 0.03396, -0.000845), (0.03285, 0.04639, 0.0189), (0.04847, 0.05404, 0.0189), (0.04717, 0.01302, 0.0189), (0.01267, -0.002029, 0.0189), (-0.03956, -0.02351, 0.0189), (-0.02219, -0.01712, 0.0189), (0.04704, 0.00915, -0.01022), (0.04783, 0.03396, -0.000845), (0.04847, 0.05404, 0.0189), (0.03285, 0.04639, 0.0189), (-0.04972, 0.004598, 0.0189)], [], [(19, 1, 4, 5, 6, 17), (17, 6, 20, 16), (4, 12, 21, 5), (12, 23, 22, 21), (5, 21, 20, 6), (15, 11, 10, 13), (9, 12, 4, 1, 0), (18, 0, 1, 19), (0, 18, 24, 9), (24, 23, 12, 9), (11, 15, 14, 8, 3, 2, 7)])
_k = set([(2, 3), (2, 7), (3, 8), (7, 11), (8, 14), (10, 11), (10, 13), (13, 15), (14, 15), (16, 17), (16, 20), (17, 19), (18, 19), (18, 24), (20, 21), (21, 22), (22, 23), (23, 24)])
me_mesh_027.attributes.new('sharp_edge', 'BOOLEAN', 'EDGE').data.foreach_set('value', [ (min(e.vertices), max(e.vertices)) in _k for e in me_mesh_027.edges])
_uv = me_mesh_027.uv_layers.new(name='UVMap')
_uv.uv.foreach_set('vector', [0.3501, 0.0, 0.6174, 0.0, 0.5958, 0.4013, 0.5695, 0.4947, 0.5529, 0.5529, 0.3211, 0.3211, 0.3211, 0.0, 0.5529, 0.0, 0.8855, 0.378, 0.7267, 0.4062, 0.6377, 0.0, 1.0, 0.0, 0.9087, 0.9087, 0.4525, 0.4525, 1.0, 0.0, 1.0, 0.3894, 0.5337, 0.3006, 0.1804, 0.0, 1.0, 0.4525, 1.0, 0.9087, 0.4554, 0.08791, 0.8969, 0.3831, 0.5725, 0.6349, 0.5725, 0.6186, 0.5783, 0.6171, 0.5763, 0.6278, 1.0, 0.6917, 1.0, 1.0, 0.6377, 0.6377, 0.7392, 0.5269, 0.7836, 0.5179, 1.0, 0.3239, 1.0, 0.5972, 0.6174, 0.6174, 0.3501, 0.3501, 0.3891, 0.0, 0.6494, 0.0, 0.8388, 0.1734, 0.466, 0.03765, 0.7745, 0.397, 0.3894, 0.3894, 0.0, 0.0, 0.3083, 0.0, 0.2132, 0.4815, 0.2213, 0.4862, 0.2216, 0.4822, 0.2228, 0.4607, 0.2158, 0.4597, 0.2152, 0.4639, 0.2142, 0.4727])
me_mesh_027.use_remesh_preserve_volume = False
me_mesh_027.use_remesh_preserve_attributes = False
me_mesh_027.use_mirror_vertex_groups = False
me_mesh_027.update()
me_mesh_026 = bpy.data.meshes.new('Mesh.026')
me_mesh_026.from_pydata([(0.0216, -0.005642, 0.04901), (-0.02415, -0.01447, 0.01285), (0.002093, -0.02892, 0.01998), (0.01256, -0.0165, 0.03551), (-0.01159, -0.002933, 0.029), (0.02616, -0.0001546, 0.05576), (0.01103, -0.001187, 0.04509), (-0.002933, -0.00226, 0.03516), (-0.03104, -0.01704, -0.01614), (-0.0158, -0.02755, -0.02101), (-0.003153, -0.03205, -0.007092), (-0.01245, 0.002326, 0.01983), (-0.0177, 0.04431, -0.05377), (-0.0139, 0.01639, -0.004019), (0.0223, 0.01314, -0.05867), (0.03897, 0.02205, 0.02994), (0.008642, -0.01149, -0.03044), (0.009852, 0.01875, -0.0741), (-0.02049, 0.04323, -0.0669)], [], [(0, 1, 2, 3), (4, 1, 0, 5, 6, 7), (14, 15, 16), (1, 8, 9, 10, 2), (16, 15, 3, 2, 10), (1, 12, 18, 8), (1, 11, 13, 12), (3, 15, 5, 0), (8, 18, 17, 9), (1, 4, 11), (16, 10, 9, 17, 14), (14, 17, 18, 12, 15), (13, 6, 5, 15, 12), (11, 7, 6, 13), (7, 11, 4)])
_uv = me_mesh_026.uv_layers.new(name='UVMap')
_uv.uv.foreach_set('vector', [0.5944, 0.0, 1.0, 0.0, 1.0, 0.2322, 0.7831, 0.1084, 0.605, 0.0, 1.0, 0.0, 1.0, 0.4056, 0.8003, 0.3897, 0.7185, 0.2326, 0.6483, 0.08897, 1.0, 0.5641, 1.0, 1.0, 0.7036, 0.7036, 0.0, 0.0, 0.3813, 0.0376, 0.6631, 0.2052, 0.6041, 0.279, 0.2322, 0.2322, 1.0, 0.7036, 1.0, 1.0, 0.5581, 0.5581, 0.5178, 0.439, 0.6442, 0.4403, 0.0, 0.0, 0.5229, 0.0, 0.6664, 0.1401, 0.318, 0.318, 0.0, 0.0, 0.1491, 0.0, 0.2743, 0.1705, 0.5229, 0.5229, 1.0, 0.5581, 1.0, 1.0, 0.2725, 0.2725, 0.5151, 0.3673, 1.0, 0.1704, 1.0, 0.3553, 0.59, 0.0, 0.7978, 0.0, 0.0, 0.0, 0.395, 0.0, 0.1491, 0.1491, 0.7198, 0.6213, 0.8122, 0.7163, 0.7978, 0.7978, 0.59, 0.59, 0.6092, 0.5106, 0.5641, 0.5641, 0.5832, 0.4882, 0.9534, 0.5257, 1.0, 0.5958, 1.0, 1.0, 0.7091, 0.0, 0.9148, 0.0, 1.0, 0.2725, 1.0, 1.0, 0.5958, 0.5958, 1.0, 0.8255, 1.0, 0.8732, 0.9148, 0.9148, 0.7091, 0.7091, 0.8732, 0.8732, 0.8255, 0.8255, 0.8476, 0.8304])
me_mesh_026.use_remesh_preserve_volume = False
me_mesh_026.use_remesh_preserve_attributes = False
me_mesh_026.use_mirror_vertex_groups = False
me_mesh_026.update()
me_mesh_025 = bpy.data.meshes.new('Mesh.025')
me_mesh_025.from_pydata([(-0.01632, -0.01908, 0.004438), (-0.002316, -0.02027, 0.02341), (-0.005118, -0.01517, 0.02819), (-0.02461, -0.0113, 0.005671), (0.004493, -0.0214, 0.02473), (-0.0007721, -0.01445, 0.03068), (-0.005708, -0.02136, -0.002523), (0.01526, -0.01115, 0.03879), (0.0002208, 0.006787, -0.02704), (0.01228, 0.01912, -0.01256), (0.0131, 0.01159, 0.0004172), (0.01483, -0.006313, 0.03067), (0.006859, 0.03851, -0.05464), (0.01011, 0.03825, -0.04561), (-0.004958, 0.02432, -0.03516), (-0.01735, 0.001913, -0.009447)], [], [(0, 1, 2, 3), (2, 1, 4, 5), (5, 4, 7), (1, 0, 4), (6, 4, 0), (10, 14, 15, 11), (4, 6, 8, 9, 10, 11), (9, 8, 12, 13), (7, 4, 11), (14, 10, 9, 13, 12), (3, 15, 14, 12, 8, 6, 0), (11, 15, 3, 2, 5, 7)])
_uv = me_mesh_025.uv_layers.new(name='UVMap')
_uv.uv.foreach_set('vector', [0.6217, 0.0, 1.0, 0.0, 1.0, 0.1787, 0.5077, 0.2601, 0.1787, 0.1787, 0.0, 0.0, 1.0, 0.0, 1.0, 0.2341, 0.2341, 0.2341, 0.0, 0.0, 0.3542, 0.0, 0.0, 0.0, 1.0, 0.5771, 1.0, 1.0, 1.0, 0.6783, 1.0, 1.0, 0.5771, 0.5771, 0.6796, 0.6796, 0.5306, 0.5306, 1.0, 0.6384, 1.0, 0.8063, 0.0, 0.0, 0.3217, 0.0, 1.0, 0.2521, 1.0, 0.3629, 0.7429, 0.2955, 0.1342, 0.1342, 0.3629, 0.3629, 0.2521, 0.2521, 0.5348, 0.1555, 0.5328, 0.208, 0.6458, 0.0, 1.0, 0.0, 1.0, 0.1342, 0.5306, 0.0, 0.6796, 0.0, 0.6493, 0.1618, 0.5718, 0.5718, 0.5304, 0.5304, 0.5452, 0.2573, 0.5231, 0.289, 0.4845, 0.3428, 0.4099, 0.3698, 0.3264, 0.2744, 0.2528, 0.1899, 0.3991, 0.2163, 0.8063, 0.8063, 0.6384, 0.6384, 0.7025, 0.6128, 0.7967, 0.7137, 0.807, 0.7349, 0.8406, 0.8125])
me_mesh_025.use_remesh_preserve_volume = False
me_mesh_025.use_remesh_preserve_attributes = False
me_mesh_025.use_mirror_vertex_groups = False
me_mesh_025.update()
me_mesh_024 = bpy.data.meshes.new('Mesh.024')
me_mesh_024.from_pydata([(-0.004664, -0.01963, 0.005966), (0.01779, 0.0105, -0.005106), (-0.0109, -0.02091, 0.0119), (0.003498, 0.008067, -0.02004), (0.01028, 0.01109, 0.002644), (-0.02739, -0.02393, 0.02731), (0.01503, 0.01555, -0.000549), (-0.00365, 0.01926, -0.02212)], [], [(0, 1, 2), (3, 1, 0), (2, 1, 4, 5), (4, 1, 6), (7, 5, 4, 6), (1, 3, 7, 6), (5, 7, 3, 0, 2)])
_uv = me_mesh_024.uv_layers.new(name='UVMap')
_uv.uv.foreach_set('vector', [0.7357, 0.0, 1.0, 0.0, 1.0, 0.2747, 1.0, 0.8102, 1.0, 1.0, 0.7357, 0.7357, 0.7253, 0.0, 1.0, 0.0, 1.0, 0.07517, 0.6901, 0.1284, 0.07517, 0.07517, 0.0, 0.0, 0.1745, 0.0, 0.7092, 0.6102, 0.9189, 0.5267, 0.8131, 0.6867, 0.7994, 0.7068, 0.0, 0.0, 0.3596, 0.0, 0.7219, 0.2533, 0.1745, 0.1745, 0.6198, 0.1501, 0.5475, 0.254, 0.3979, 0.2035, 0.3549, 0.1245, 0.4271, 0.1311])
me_mesh_024.use_remesh_preserve_volume = False
me_mesh_024.use_remesh_preserve_attributes = False
me_mesh_024.use_mirror_vertex_groups = False
me_mesh_024.update()
me_mesh_023 = bpy.data.meshes.new('Mesh.023')
me_mesh_023.from_pydata([(-0.004894, 0.03068, -0.01671), (0.001129, 0.02328, -0.0232), (-0.007284, 0.02428, -0.0233), (-0.009991, 0.02928, -0.01873), (0.0129, 0.03433, -0.007685), (-0.03123, -0.008219, -0.01144), (-0.02885, -0.01339, -0.009735), (0.04718, 0.03191, 0.01309), (0.0264, 0.03539, 0.001911), (0.03849, 0.03632, 0.0105), (0.05161, 0.03723, 0.01974), (0.02298, 0.001469, -0.0131), (0.003825, -0.02759, -0.002184), (-0.01105, -0.03592, 0.0004505), (-0.02075, -0.03732, 0.0005091), (-0.05494, -0.01248, 0.01067), (0.02777, 0.008714, -0.01569), (0.03737, 0.02012, -0.001511), (0.00529, -0.0267, 0.005263), (0.04744, 0.03001, 0.02814), (-0.0142, -0.03766, 0.004405), (-0.03117, -0.03822, 0.009544), (-0.06278, -0.02676, 0.02701), (-0.01922, -0.03869, 0.005383), (-0.02601, -0.04007, 0.006676)], [], [(0, 1, 2, 3), (4, 1, 0), (5, 2, 1, 6), (7, 1, 4, 8, 9, 10), (6, 1, 11, 12, 13, 14), (16, 1, 7, 17), (11, 1, 16), (17, 18, 12, 11, 16), (19, 18, 17, 7, 10), (12, 18, 20, 13), (9, 19, 10), (21, 18, 19, 22), (20, 18, 23), (13, 20, 23, 24, 14), (8, 19, 9), (18, 21, 24, 23), (2, 5, 15, 3), (22, 19, 8, 4, 0, 3, 15), (22, 15, 5, 6, 14, 24, 21)])
_uv = me_mesh_023.uv_layers.new(name='UVMap')
_uv.uv.foreach_set('vector', [1.0, 0.7433, 1.0, 1.0, 0.0, 0.0, 0.1799, 0.0, 0.3831, 0.3831, 0.0, 0.0, 0.2567, 0.0, 0.7161, 0.0, 1.0, 0.0, 1.0, 1.0, 0.6768, 0.6768, 0.5963, 0.0, 1.0, 0.0, 1.0, 0.3831, 0.8645, 0.3192, 0.743, 0.2616, 0.6098, 0.1942, 1.0, 0.6768, 1.0, 1.0, 0.8077, 0.8077, 0.7854, 0.5516, 0.8245, 0.4781, 0.866, 0.4659, 0.7662, 0.0, 1.0, 0.0, 1.0, 0.4037, 0.8809, 0.1988, 1.0, 0.8077, 1.0, 1.0, 0.7662, 0.7662, 0.5367, 0.5367, 5.96e-08, 5.96e-08, 0.03443, 0.0, 0.4071, 0.3422, 0.4993, 0.4274, 0.0, 0.0, 1.0, 0.0, 1.0, 0.5367, 0.4753, 0.3309, 0.2366, 0.2366, 1.0, 0.9656, 1.0, 1.0, 0.8752, 0.8752, 0.9006, 0.8815, 0.9261, 0.0, 1.0, 0.0, 1.0, 0.2366, 0.7927, 0.0, 1.0, 0.0, 1.0, 1.0, 0.4944, 0.4944, 1.0, 0.8752, 1.0, 1.0, 0.8629, 0.8629, 0.96, 0.9363, 0.9591, 0.9029, 0.9764, 0.8964, 1.0, 0.8879, 1.0, 0.9399, 1.0, 0.8902, 1.0, 1.0, 0.9261, 0.9261, 1.0, 1.0, 0.7927, 0.7927, 0.9363, 0.8239, 1.0, 0.8629, 0.0, 0.0, 0.2839, 0.0, 1.0, 0.5599, 0.1799, 0.1799, 1.0, 0.4944, 1.0, 1.0, 0.8902, 0.8902, 0.8503, 0.8234, 0.8129, 0.7373, 0.8046, 0.7129, 0.9307, 0.522, 0.6477, 0.1099, 0.6091, 0.1428, 0.3464, 0.1168, 0.2889, 0.09509, 0.06013, 0.0, 0.1121, 0.0, 0.1872, 0.01536])
me_mesh_023.use_remesh_preserve_volume = False
me_mesh_023.use_remesh_preserve_attributes = False
me_mesh_023.use_mirror_vertex_groups = False
me_mesh_023.update()
me_mesh_022 = bpy.data.meshes.new('Mesh.022')
me_mesh_022.from_pydata([(0.001398, 0.02276, 0.002159), (0.01973, 0.006422, -0.01989), (0.01048, 0.009739, -0.03011), (-0.004321, 0.01991, -0.02536), (-0.008582, 0.02268, -0.02386), (0.02308, 0.005213, -0.01618), (-0.005771, 0.02366, 0.00155), (0.02692, 0.006444, 0.01018), (-0.01931, 0.02488, -0.01675), (0.02152, -0.00174, 0.01328), (-0.02848, -0.006734, 0.01281), (-0.01833, -0.0364, 0.02543), (-0.008708, -0.03501, 0.02535), (0.004128, -0.02783, 0.02134), (-0.01375, -0.034, 0.02005)], [], [(7, 6, 9), (10, 6, 8), (0, 7, 5, 1), (7, 0, 6), (3, 0, 1, 2), (2, 14, 3), (4, 0, 3), (8, 0, 4), (8, 6, 0), (9, 6, 10, 11, 12, 13), (13, 5, 7, 9), (11, 14, 12), (10, 8, 4, 3, 14, 11), (14, 2, 1, 5, 13, 12)])
_uv = me_mesh_022.uv_layers.new(name='UVMap')
_uv.uv.foreach_set('vector', [0.2694, 0.2694, 0.0, 0.0, 0.2243, 0.0, 1.0, 0.732, 1.0, 1.0, 0.6468, 0.6468, 0.0, 0.0, 0.233, 0.0, 0.1899, 0.144, 0.1606, 0.1606, 0.233, 0.233, 0.0, 0.0, 1.0, 0.0, 0.8018, 0.0, 1.0, 0.0, 1.0, 0.1606, 0.8799, 0.1149, 0.8037, 0.0, 1.0, 0.0, 1.0, 0.1653, 0.6977, 0.0, 1.0, 0.0, 1.0, 0.1982, 1.0, 0.6035, 1.0, 1.0, 0.6977, 0.6977, 0.6468, 0.0, 1.0, 0.0, 1.0, 1.0, 1.0, 0.7757, 1.0, 1.0, 0.732, 0.732, 0.6268, 0.4701, 0.6806, 0.4823, 0.7827, 0.5473, 0.049, 0.0, 0.6209, 0.4231, 0.4785, 0.4014, 0.3734, 0.3049, 1.0, 0.9547, 1.0, 1.0, 0.9604, 0.9514, 0.3304, 0.1181, 0.3455, 0.2026, 0.2339, 0.1822, 0.1653, 0.1653, 6.353e-08, 6.353e-08, 0.04533, 0.0, 1.0, 1.0, 0.8037, 0.8037, 0.8144, 0.7441, 0.8182, 0.7225, 0.9668, 0.8751, 1.0, 0.9606])
me_mesh_022.use_remesh_preserve_volume = False
me_mesh_022.use_remesh_preserve_attributes = False
me_mesh_022.use_mirror_vertex_groups = False
me_mesh_022.update()
me_mesh_021 = bpy.data.meshes.new('Mesh.021')
me_mesh_021.from_pydata([(-0.03839, -0.004643, -0.02592), (0.02864, -0.03096, 0.07309), (-0.026, 0.03439, 0.02451), (-0.0763, 0.06343, -0.04298), (-0.06237, 0.03837, -0.03674), (0.01161, -0.04049, -0.01889), (-0.03197, -0.00984, -0.02746), (-0.001172, -0.03473, -0.03473), (0.01885, 0.008491, 0.08451), (0.04687, -0.03554, 0.01892), (0.04681, -0.03763, -0.002732), (0.04715, -0.02678, 0.1083), (0.04774, -0.008187, 0.1228), (-0.02439, 0.03346, -0.06393), (0.02182, 0.006776, -0.08233), (-0.05664, 0.05208, -0.05097), (0.04774, -0.008187, -0.0454), (0.04715, -0.02678, 0.1083), (0.04774, -0.008187, 0.1228), (0.01885, 0.008491, 0.08451), (0.04687, -0.03554, 0.01892), (-0.02439, 0.03346, -0.06393), (0.02182, 0.006776, -0.08233), (0.04774, -0.008187, -0.0454), (0.04681, -0.03763, -0.002732), (-0.05664, 0.05208, -0.05097), (-0.0763, 0.06343, -0.04298), (-0.026, 0.03439, 0.02451)], [], [(0, 1, 27, 26, 4), (5, 1, 0, 6, 7), (27, 1, 19), (20, 1, 5, 24), (1, 17, 18, 19), (17, 1, 20), (6, 21, 22, 7), (7, 22, 23, 24, 5), (4, 25, 21, 6, 0), (16, 12, 11, 9, 10), (26, 25, 4), (15, 3, 2, 8, 12, 16, 14, 13)])
_k = set([(2, 3), (2, 8), (3, 15), (8, 12), (9, 10), (9, 11), (10, 16), (11, 12), (13, 14), (13, 15), (14, 16), (17, 18), (17, 20), (18, 19), (19, 27), (20, 24), (21, 22), (21, 25), (22, 23), (23, 24), (25, 26), (26, 27)])
me_mesh_021.attributes.new('sharp_edge', 'BOOLEAN', 'EDGE').data.foreach_set('value', [ (min(e.vertices), max(e.vertices)) in _k for e in me_mesh_021.edges])
_uv = me_mesh_021.uv_layers.new(name='UVMap')
_uv.uv.foreach_set('vector', [0.5176, 0.0, 1.0, 0.0, 1.0, 0.2368, 0.7213, 0.287, 0.6461, 0.1813, 1.0, 0.5514, 1.0, 1.0, 0.5176, 0.5176, 0.5841, 0.5101, 0.9025, 0.4743, 0.7632, 0.0, 1.0, 0.0, 1.0, 0.09767, 1.0, 0.7358, 1.0, 1.0, 0.5514, 0.5514, 0.9313, 0.6302, 0.0, 0.0, 0.7091, 0.0, 0.9412, 0.04329, 0.09767, 0.09767, 1.0, 0.2909, 1.0, 1.0, 0.7358, 0.7358, 1.0, 0.3607, 1.0, 0.4935, 0.3976, 0.0, 0.5839, 0.0, 0.5839, 0.5839, 0.3976, 0.3976, 0.4516, 0.2349, 0.5779, 0.2637, 0.6036, 0.5024, 1.0, 0.5772, 1.0, 0.6134, 0.4935, 0.4935, 0.3607, 0.3607, 0.4694, 0.3896, 0.6098, 0.6379, 0.5759, 0.6379, 0.5788, 0.6305, 0.5968, 0.627, 0.6012, 0.6262, 0.6194, 0.593, 0.6134, 0.6134, 0.5772, 0.5772, 0.6109, 0.2837, 0.6093, 0.2928, 0.5957, 0.2694, 0.5836, 0.2486, 0.5759, 0.2351, 0.6098, 0.2351, 0.6172, 0.2472, 0.6135, 0.2687])
me_mesh_021.use_remesh_preserve_volume = False
me_mesh_021.use_remesh_preserve_attributes = False
me_mesh_021.use_mirror_vertex_groups = False
me_mesh_021.update()
me_mesh_018 = bpy.data.meshes.new('Mesh.018')
me_mesh_018.from_pydata([(0.07607, -0.174, 0.0311), (0.08364, -0.004927, -0.09331), (0.06251, 0.007275, 0.0311), (-0.2222, 0.1717, 0.0311), (-0.2222, 0.1717, 0.0311), (0.07607, -0.174, 0.0311), (0.06251, 0.007275, 0.0311), (0.08364, -0.004927, -0.09331)], [], [(5, 7, 6), (5, 4, 7), (2, 3, 0), (1, 3, 2)])
_k = set([(0, 2), (0, 3), (1, 2), (1, 3), (4, 5), (4, 7), (5, 6), (6, 7)])
me_mesh_018.attributes.new('sharp_edge', 'BOOLEAN', 'EDGE').data.foreach_set('value', [ (min(e.vertices), max(e.vertices)) in _k for e in me_mesh_018.edges])
_uv = me_mesh_018.uv_layers.new(name='UVMap')
_uv.uv.foreach_set('vector', [0.3002, 0.1445, 0.9631, 0.4226, 0.6776, 0.5226, 0.2791, 0.1278, 0.7572, 0.1269, 0.6635, 0.444, 0.29, 0.4482, 0.3563, 0.41, 0.2519, 0.4299, 0.5975, 0.3596, 0.5725, 0.5019, 0.5725, 0.3695])
me_mesh_018.use_remesh_preserve_volume = False
me_mesh_018.use_remesh_preserve_attributes = False
me_mesh_018.use_mirror_vertex_groups = False
me_mesh_018.update()
me_mesh_016 = bpy.data.meshes.new('Mesh.016')
me_mesh_016.from_pydata([(-0.05895, -0.09725, 0.03927), (-0.02384, -0.06953, 0.05018), (-0.07435, -0.09499, 0.05018), (-0.05137, -0.09832, 0.03388), (-0.03526, -0.1006, 0.02246), (0.1231, 0.004895, 0.05018), (0.08703, -0.04294, 0.01756), (0.1225, -0.01287, 0.03096), (-0.0273, -0.1016, 0.01679), (0.1038, -0.01413, -0.01485), (0.1226, -0.009501, 0.02227), (0.02529, -0.006875, -0.09208), (0.1169, 0.01325, 0.02855), (0.1232, 0.009622, 0.03723), (0.03596, 0.01288, -0.1145), (0.09347, 0.02679, -0.003262), (0.01257, 0.05491, -0.1251), (-0.002603, 0.08226, -0.132), (0.07047, 0.04007, -0.03412), (-0.1499, 0.005812, 0.04092), (-0.156, 0.06621, 0.05018), (-0.1642, 0.1755, 0.05018), (-0.1427, 0.1632, -0.07498), (-0.1504, -0.006806, 0.05018), (-0.02384, -0.06953, 0.05018), (-0.07435, -0.09499, 0.05018), (0.1231, 0.004895, 0.05018), (0.1226, -0.009501, 0.02227), (0.1225, -0.01287, 0.03096), (0.1169, 0.01325, 0.02855), (0.1232, 0.009622, 0.03723), (0.09347, 0.02679, -0.003262), (0.07047, 0.04007, -0.03412), (-0.002603, 0.08226, -0.132), (-0.156, 0.06621, 0.05018), (-0.1642, 0.1755, 0.05018), (-0.1427, 0.1632, -0.07498), (-0.1504, -0.006806, 0.05018)], [], [(0, 24, 25), (32, 9, 14, 16, 33), (28, 6, 9, 27), (26, 35, 34, 23, 2, 1), (27, 9, 29, 13), (14, 9, 11), (29, 9, 31), (24, 0, 3, 4, 28, 5), (31, 9, 32), (6, 28, 4, 8), (19, 20, 21, 36), (20, 19, 37), (8, 11, 9, 6), (30, 26, 7, 10), (16, 3, 0, 25, 37, 19, 36, 33), (3, 16, 14, 11, 8, 4), (26, 30, 12, 15, 18, 17, 22, 35)])
_k = set([(1, 2), (1, 26), (2, 23), (5, 24), (5, 28), (7, 10), (7, 26), (10, 30), (12, 15), (12, 30), (13, 27), (13, 29), (15, 18), (17, 18), (17, 22), (20, 21), (20, 37), (21, 36), (22, 35), (23, 34), (24, 25), (25, 37), (27, 28), (29, 31), (31, 32), (32, 33), (33, 36), (34, 35)])
me_mesh_016.attributes.new('sharp_edge', 'BOOLEAN', 'EDGE').data.foreach_set('value', [ (min(e.vertices), max(e.vertices)) in _k for e in me_mesh_016.edges])
_uv = me_mesh_016.uv_layers.new(name='UVMap')
_uv.uv.foreach_set('vector', [0.7257, 0.7257, 0.5967, 0.5967, 0.7703, 0.5945, 0.1337, 0.1337, 1.0, 1.0, 0.5191, 0.5191, 0.6513, 0.4676, 0.7377, 0.4345, 0.1356, 0.0, 1.0, 0.0, 1.0, 1.0, 0.2253, 0.2253, 0.2228, 0.487, 0.2897, 0.4484, 0.2667, 0.4374, 0.2513, 0.43, 0.2247, 0.435, 0.224, 0.4483, 0.2253, 0.0, 1.0, 0.0, 1.0, 0.3758, 0.6243, 0.2951, 0.5191, 0.0, 1.0, 0.0, 1.0, 0.373, 0.6242, 0.0, 1.0, 0.0, 1.0, 0.1011, 1.0, 0.5967, 1.0, 0.7257, 0.8796, 0.6932, 0.6241, 0.6241, 0.02107, 0.02107, 0.2903, 0.02965, 0.1011, 0.1011, 0.0, 0.0, 0.1337, 0.0, 0.0, 0.0, 1.0, 0.02107, 1.0, 0.6241, 0.5181, 0.5181, 1.0, 0.2963, 1.0, 0.4068, 0.9362, 0.5879, 0.4671, 0.4266, 0.4068, 0.4068, 0.2963, 0.2963, 0.4074, 0.2544, 1.0, 0.5181, 0.373, 0.373, 0.0, 0.0, 1.0, 0.0, 0.5751, 0.6379, 0.5725, 0.636, 0.5763, 0.6289, 0.5781, 0.6303, 0.5739, 0.5739, 0.1696, 0.1696, 0.1645, 0.1558, 0.1545, 0.1281, 0.2764, 0.1278, 0.3051, 0.1514, 0.6629, 0.4459, 0.62, 0.5912, 1.0, 0.1696, 1.0, 0.5739, 0.482, 0.3906, 0.5128, 0.3428, 0.6779, 0.1158, 0.7843, 0.1335, 0.5725, 0.2351, 0.5751, 0.2351, 0.5768, 0.2381, 0.5832, 0.249, 0.5894, 0.2597, 0.6091, 0.2936, 0.5977, 0.3588, 0.5725, 0.3688])
me_mesh_016.use_remesh_preserve_volume = False
me_mesh_016.use_remesh_preserve_attributes = False
me_mesh_016.use_mirror_vertex_groups = False
me_mesh_016.update()
me_mesh_014 = bpy.data.meshes.new('Mesh.014')
me_mesh_014.from_pydata([(-0.1344, -0.07056, -0.1654), (0.04071, 0.06779, -0.113), (0.1917, -0.009232, -0.02067), (0.01402, -0.1563, -0.07231), (-0.2251, 0.0479, 0.01478), (0.04389, 0.143, -0.03279), (-0.2251, -0.01819, -0.05732), (0.2111, -0.01903, -0.008604), (0.06071, -0.1832, -0.04252), (0.04958, 0.158, -0.01106), (0.2577, 0.003756, 0.06726), (0.1969, -0.06844, 0.06726), (0.07234, -0.1899, 0.005391), (-0.2251, 0.05811, 0.0327), (-0.03595, 0.1637, 0.06726), (0.07023, 0.2119, 0.06726), (0.08717, -0.1985, 0.06726), (-0.2251, 0.07755, 0.06726), (-0.2251, -0.01819, 0.06726), (-0.03595, 0.1637, 0.06726), (0.07023, 0.2119, 0.06726), (0.2577, 0.003756, 0.06726), (-0.2251, 0.0479, 0.01478), (-0.2251, 0.05811, 0.0327), (0.08717, -0.1985, 0.06726), (0.1969, -0.06844, 0.06726), (-0.2251, 0.07755, 0.06726), (-0.2251, -0.01819, -0.05732), (0.01402, -0.1563, -0.07231), (0.06071, -0.1832, -0.04252), (0.07234, -0.1899, 0.005391), (-0.1344, -0.07056, -0.1654)], [], [(5, 22, 9), (9, 22, 23, 19, 20), (22, 5, 1, 31, 27), (7, 29, 28, 2), (29, 7, 21, 25, 30), (30, 25, 16), (19, 23, 26), (20, 21, 7, 2, 1, 5, 9), (17, 18, 24, 11, 10, 15, 14), (2, 28, 31, 1), (6, 18, 17, 13, 4), (18, 6, 0, 3, 8, 12, 24)])
_k = set([(0, 3), (0, 6), (3, 8), (4, 6), (4, 13), (8, 12), (10, 11), (10, 15), (11, 24), (12, 24), (13, 17), (14, 15), (14, 17), (16, 25), (16, 30), (19, 20), (19, 26), (20, 21), (21, 25), (22, 23), (22, 27), (23, 26), (27, 31), (28, 29), (28, 31), (29, 30)])
me_mesh_014.attributes.new('sharp_edge', 'BOOLEAN', 'EDGE').data.foreach_set('value', [ (min(e.vertices), max(e.vertices)) in _k for e in me_mesh_014.edges])
_uv = me_mesh_014.uv_layers.new(name='UVMap')
_uv.uv.foreach_set('vector', [1.0, 0.3429, 0.9112, 0.9112, 0.4222, 0.4222, 0.4222, 0.0, 0.9112, 0.0, 1.0, 0.09737, 1.0, 0.4668, 0.8807, 0.5433, 0.1027, 0.0, 0.6571, 0.0, 1.0, 0.3491, 1.0, 0.7096, 0.4147, 0.3116, 0.2432, 0.0, 0.6155, 0.0, 0.5541, 0.5541, 0.2209, 0.2209, 0.3845, 0.0, 0.7568, 0.0, 0.8895, 0.614, 0.7427, 0.7427, 0.4254, 0.4254, 0.4254, 0.0, 0.7427, 0.0, 0.7427, 0.3399, 0.5332, 0.0, 0.9026, 0.0, 0.9024, 0.3706, 0.5578, 0.4427, 0.2684, 0.1532, 0.4799, 0.1895, 0.5323, 0.2139, 0.9354, 0.4037, 0.7827, 0.4364, 0.7339, 0.4378, 0.2421, 0.03274, 0.2228, 0.0216, 0.1501, 0.06356, 0.1636, 0.1008, 0.1711, 0.1215, 0.2348, 0.1079, 0.2375, 0.08088, 1.0, 0.2209, 1.0, 0.5541, 0.7096, 0.7096, 0.3491, 0.3491, 0.5975, 0.6379, 0.5725, 0.6379, 0.5725, 0.5993, 0.5794, 0.6071, 0.583, 0.6113, 0.5725, 0.2351, 0.5975, 0.2351, 0.6193, 0.2773, 0.6006, 0.3463, 0.5946, 0.3681, 0.5849, 0.3735, 0.5725, 0.3804])
me_mesh_014.use_remesh_preserve_volume = False
me_mesh_014.use_remesh_preserve_attributes = False
me_mesh_014.use_mirror_vertex_groups = False
me_mesh_014.update()
me_mesh_013 = bpy.data.meshes.new('Mesh.013')
me_mesh_013.from_pydata([(-0.01917, -0.1261, 0.0548), (0.1713, -0.07926, -0.01518), (0.1898, -0.03107, 0.0548), (-0.1043, -0.1647, 0.0548), (-0.1043, -0.1942, 0.002687), (0.1635, -0.09948, -0.04467), (-0.1043, -0.186, 0.0002986), (0.1276, -0.0666, -0.05174), (-0.1043, 0.1457, -0.09704), (0.04992, 0.004705, -0.06697), (-0.1043, 0.2215, -0.02017), (-0.1043, 0.1883, 0.0548), (-0.004625, 0.1848, 0.0548), (-0.05235, 0.2024, 0.01878), (0.1898, -0.03107, 0.0548), (-0.01917, -0.1261, 0.0548), (-0.1043, -0.1647, 0.0548), (-0.1043, -0.1942, 0.002687), (-0.1043, -0.186, 0.0002986), (-0.1043, 0.1457, -0.09704), (-0.1043, 0.2215, -0.02017), (-0.1043, 0.1883, 0.0548), (-0.004625, 0.1848, 0.0548)], [], [(15, 1, 14), (1, 15, 16, 17, 5), (5, 17, 18, 7), (7, 18, 19, 9), (20, 21, 22, 13), (9, 13, 22, 14, 1, 5, 7), (11, 3, 0, 2, 12), (3, 11, 10, 8, 6, 4), (19, 20, 13, 9)])
_k = set([(0, 2), (0, 3), (2, 12), (3, 4), (4, 6), (6, 8), (8, 10), (10, 11), (11, 12), (14, 15), (14, 22), (15, 16), (16, 17), (17, 18), (18, 19), (19, 20), (20, 21), (21, 22)])
me_mesh_013.attributes.new('sharp_edge', 'BOOLEAN', 'EDGE').data.foreach_set('value', [ (min(e.vertices), max(e.vertices)) in _k for e in me_mesh_013.edges])
_uv = me_mesh_013.uv_layers.new(name='UVMap')
_uv.uv.foreach_set('vector', [1.0, 0.2768, 1.0, 0.6676, 0.5923, 0.2771, 0.3324, 0.0, 0.7232, 0.0, 0.8975, 0.3365, 0.8971, 0.8971, 0.3482, 0.3482, 1.0, 0.3482, 1.0, 0.8971, 0.9235, 0.9235, 0.5701, 0.5701, 0.5701, 0.0, 0.9235, 0.0, 0.9236, 0.6855, 0.6885, 0.23, 0.6238, 0.5318, 0.3055, 0.2135, 0.4889, 0.2136, 0.554, 0.3665, 1.0, 0.6035, 1.0, 0.8017, 0.86, 0.7449, 0.5598, 0.4447, 0.7172, 0.4403, 0.7836, 0.4386, 0.852, 0.4907, 0.3137, 0.07406, 0.2425, 0.03298, 0.2404, 0.05464, 0.2353, 0.1078, 0.3014, 0.09374, 0.5725, 0.5985, 0.5725, 0.4563, 0.5876, 0.4429, 0.603, 0.4734, 0.5834, 0.607, 0.583, 0.6103, 0.9025, 0.2265, 0.9024, 0.5525, 0.8017, 0.8017, 0.6035, 0.6035])
me_mesh_013.use_remesh_preserve_volume = False
me_mesh_013.use_remesh_preserve_attributes = False
me_mesh_013.use_mirror_vertex_groups = False
me_mesh_013.update()
me_mesh_011 = bpy.data.meshes.new('Mesh.011')
me_mesh_011.from_pydata([(-0.05393, -0.074, 0.06339), (0.1228, 0.07232, 0.1147), (0.09617, 0.08593, 0.0984), (-0.1163, -0.03797, 0.02425), (-0.007283, -0.1009, 0.09256), (0.1424, 0.06231, 0.1266), (-0.002474, 0.1361, 0.03787), (-0.165, -0.009863, -0.006429), (0.1974, -0.2191, 0.0412), (0.2466, -0.1109, 0.06804), (-0.02425, 0.147, 0.02434), (-0.0292, 0.1494, 0.02119), (-0.2027, 0.01189, -0.03061), (-0.05392, 0.1391, -0.01718), (-0.215, 0.01896, -0.0905), (-0.04258, 0.1438, 0.0003765), (-0.09316, 0.1223, -0.07816), (-0.2172, 0.02025, -0.1016), (0.196, -0.2183, -0.09869), (0.1229, -0.1761, -0.1384), (0.0987, -0.1621, -0.1514), (-0.215, 0.01896, -0.0905), (-0.2027, 0.01189, -0.03061), (-0.2172, 0.02025, -0.1016), (0.1974, -0.2191, 0.0412), (0.196, -0.2183, -0.09869), (0.1229, -0.1761, -0.1384), (-0.165, -0.009863, -0.006429), (0.0987, -0.1621, -0.1514), (-0.007283, -0.1009, 0.09256), (-0.05393, -0.074, 0.06339), (-0.1163, -0.03797, 0.02425)], [], [(30, 1, 2, 31), (29, 5, 1, 30), (6, 27, 31, 2), (5, 29, 24, 9), (13, 21, 22, 11, 15), (21, 13, 16, 23), (9, 25, 26, 15, 11, 10, 6, 2, 1, 5), (24, 25, 9), (26, 28, 16, 13, 15), (10, 22, 27, 6), (11, 22, 10), (16, 28, 23), (17, 20, 19, 18, 8, 4, 0, 3, 7, 12, 14)])
_k = set([(0, 3), (0, 4), (3, 7), (4, 8), (7, 12), (8, 18), (12, 14), (14, 17), (17, 20), (18, 19), (19, 20), (21, 22), (21, 23), (22, 27), (23, 28), (24, 25), (24, 29), (25, 26), (26, 28), (27, 31), (29, 30), (30, 31)])
me_mesh_011.attributes.new('sharp_edge', 'BOOLEAN', 'EDGE').data.foreach_set('value', [ (min(e.vertices), max(e.vertices)) in _k for e in me_mesh_011.edges])
_uv = me_mesh_011.uv_layers.new(name='UVMap')
_uv.uv.foreach_set('vector', [0.4451, 0.0, 0.7766, 0.0, 1.0, 0.2486, 1.0, 0.611, 0.3834, 0.0, 0.7536, 0.0, 1.0, 0.2234, 1.0, 0.5549, 1.0, 0.393, 1.0, 0.6815, 0.611, 0.611, 0.2486, 0.2486, 0.7536, 0.7536, 0.3834, 0.3834, 0.7414, 0.116, 0.8868, 0.3613, 0.4053, 0.0, 0.7351, 0.0, 0.7108, 0.7108, 0.355, 0.355, 0.3822, 0.1622, 0.7351, 0.7351, 0.4053, 0.4053, 0.652, 0.5329, 0.7787, 0.7508, 0.4288, 0.0, 0.8141, 0.0, 1.0, 0.09423, 1.0, 0.4149, 0.941, 0.404, 0.9276, 0.3978, 0.869, 0.3706, 0.6052, 0.2466, 0.5341, 0.2131, 0.4819, 0.1885, 0.8159, 0.3252, 1.0, 0.1859, 1.0, 0.5712, 0.09423, 0.09423, 0.1411, 0.0, 0.513, 0.0, 0.4369, 0.3221, 0.4149, 0.4149, 0.4322, 0.0, 0.7456, 0.0, 0.6815, 0.6815, 0.393, 0.393, 1.0, 0.355, 0.7456, 0.7456, 0.4322, 0.4322, 0.513, 0.513, 0.1411, 0.1411, 0.7351, 0.4788, 0.634, 0.2709, 0.644, 0.4178, 0.6414, 0.4291, 0.6334, 0.4631, 0.6052, 0.4637, 0.5949, 0.3685, 0.6007, 0.3468, 0.6086, 0.3178, 0.6148, 0.2952, 0.6197, 0.2777, 0.6317, 0.272])
me_mesh_011.use_remesh_preserve_volume = False
me_mesh_011.use_remesh_preserve_attributes = False
me_mesh_011.use_mirror_vertex_groups = False
me_mesh_011.update()
me_mesh_010 = bpy.data.meshes.new('Mesh.010')
me_mesh_010.from_pydata([(-0.01535, -0.1306, -0.1129), (-0.02923, -0.1436, -0.1102), (-0.03034, -0.1429, -0.1157), (0.09424, -0.04042, -0.09215), (0.1583, -0.01304, 0.007643), (-0.01619, -0.1511, -0.04454), (0.1449, -0.01873, -0.0133), (0.1614, 0.06234, 0.08804), (-0.1059, -0.03243, 0.1354), (-0.1059, -0.09932, 0.06251), (0.1178, 0.1027, 0.07976), (-0.1059, -0.0223, 0.1325), (0.04982, 0.1651, 0.06642), (-0.1059, 0.3075, 0.03606), (-0.1059, 0.2563, -0.01579), (-0.1059, -0.09932, -0.1038), (-0.1059, 0.2563, -0.01579), (-0.1059, 0.3075, 0.03606), (-0.03034, -0.1429, -0.1157), (-0.1059, -0.09932, -0.1038), (-0.1059, -0.09932, 0.06251), (-0.1059, -0.03243, 0.1354), (-0.1059, -0.0223, 0.1325), (-0.02923, -0.1436, -0.1102), (-0.01619, -0.1511, -0.04454)], [], [(0, 23, 18), (24, 4, 7, 21, 9), (10, 22, 21, 7), (22, 10, 12, 17), (6, 12, 10, 7, 4), (3, 16, 17, 12, 6), (4, 24, 23, 0, 3, 6), (18, 19, 16, 3, 0), (15, 20, 8, 11, 13, 14), (20, 15, 2, 1, 5)])
_k = set([(1, 2), (1, 5), (2, 15), (5, 20), (8, 11), (8, 20), (9, 21), (9, 24), (11, 13), (13, 14), (14, 15), (16, 17), (16, 19), (17, 22), (18, 19), (18, 23), (21, 22), (23, 24)])
me_mesh_010.attributes.new('sharp_edge', 'BOOLEAN', 'EDGE').data.foreach_set('value', [ (min(e.vertices), max(e.vertices)) in _k for e in me_mesh_010.edges])
_uv = me_mesh_010.uv_layers.new(name='UVMap')
_uv.uv.foreach_set('vector', [0.7945, 0.0, 0.8148, 0.0, 0.8176, 0.04515, 0.288, 0.0, 0.6487, 0.0, 1.0, 0.3448, 1.0, 0.8974, 0.6835, 0.5809, 1.0, 0.5991, 1.0, 0.9272, 0.8974, 0.8974, 0.3448, 0.3448, 0.9272, 0.9272, 0.5991, 0.5991, 0.6986, 0.4924, 0.9265, 0.2493, 1.0, 0.4164, 1.0, 0.6006, 0.8704, 0.5018, 0.7878, 0.4384, 0.9408, 0.4055, 0.5146, 0.0, 0.9025, 0.0, 0.9025, 0.2199, 0.6006, 0.6006, 0.4164, 0.4164, 1.0, 0.3513, 1.0, 0.712, 1.0, 0.1852, 1.0, 0.2055, 0.7989, 0.1716, 0.8543, 0.4321, 0.7377, 0.4803, 0.8798, 0.5611, 0.9025, 0.9025, 0.5146, 0.5146, 0.7109, 0.4844, 0.6315, 0.6379, 0.598, 0.6379, 0.5833, 0.6109, 0.5839, 0.6069, 0.6033, 0.474, 0.6138, 0.4946, 0.598, 0.2351, 0.6315, 0.2351, 0.6339, 0.2703, 0.6328, 0.2708, 0.6196, 0.2769])
me_mesh_010.use_remesh_preserve_volume = False
me_mesh_010.use_remesh_preserve_attributes = False
me_mesh_010.use_mirror_vertex_groups = False
me_mesh_010.update()
me_mesh_009 = bpy.data.meshes.new('Mesh.009')
me_mesh_009.from_pydata([(-0.148, -0.02754, -0.05541), (0.002285, 0.1362, -0.02154), (0.106, -0.03597, -0.07958), (0.05626, -0.1455, -0.1066), (-0.1365, -0.03418, -0.007727), (-0.01193, 0.08717, 0.05417), (0.04866, 0.159, 0.05417), (-0.1214, -0.0429, 0.05417), (0.1467, 0.05016, 0.05417), (0.05794, -0.1464, 0.05417), (-0.148, -0.02754, -0.05541), (-0.1365, -0.03418, -0.007727), (-0.1214, -0.0429, 0.05417), (-0.01193, 0.08717, 0.05417), (0.04866, 0.159, 0.05417), (0.1467, 0.05016, 0.05417), (0.05794, -0.1464, 0.05417), (0.05626, -0.1455, -0.1066)], [], [(10, 1, 2, 17), (11, 13, 14, 1, 10), (13, 11, 12), (15, 2, 1, 14), (7, 16, 8, 6, 5), (2, 15, 9, 17), (3, 16, 7, 4, 0)])
_k = set([(0, 3), (0, 4), (3, 16), (4, 7), (5, 6), (5, 7), (6, 8), (8, 16), (9, 15), (9, 17), (10, 11), (10, 17), (11, 12), (12, 13), (13, 14), (14, 15)])
me_mesh_009.attributes.new('sharp_edge', 'BOOLEAN', 'EDGE').data.foreach_set('value', [ (min(e.vertices), max(e.vertices)) in _k for e in me_mesh_009.edges])
_uv = me_mesh_009.uv_layers.new(name='UVMap')
_uv.uv.foreach_set('vector', [1.0, 0.3833, 1.0, 0.7559, 0.4757, 0.3642, 0.3741, 0.1151, 0.4251, 0.0, 0.7438, 0.0, 0.89, 0.2749, 0.7559, 0.7559, 0.3833, 0.3833, 1.0, 0.2562, 1.0, 0.5749, 0.66, 0.2574, 0.1152, 0.0, 0.4243, 0.0, 0.4776, 0.1875, 0.2665, 0.1514, 0.1498, 0.06378, 0.108, 0.08787, 0.1373, 0.1286, 0.1707, 0.1215, 0.1632, 0.101, 1.0, 0.5757, 1.0, 0.8848, 0.6019, 0.487, 0.8135, 0.327, 0.6048, 0.4637, 0.5725, 0.4645, 0.5725, 0.3811, 0.5849, 0.3741, 0.5945, 0.3688])
me_mesh_009.use_remesh_preserve_volume = False
me_mesh_009.use_remesh_preserve_attributes = False
me_mesh_009.use_mirror_vertex_groups = False
me_mesh_009.update()
me_mesh_008 = bpy.data.meshes.new('Mesh.008')
me_mesh_008.from_pydata([(0.3124, -0.1127, 0.4884), (-0.00967, -0.6322, 0.4279), (0.562, 0.04804, -0.3739), (0.08996, -0.6897, -0.3739), (-0.07251, 0.6144, 0.3267), (-0.2547, 0.5093, 0.28), (-0.2547, -0.4907, 0.3463), (0.1366, 0.7352, -0.3739), (-0.2547, -0.4907, -0.3739), (-0.2547, 0.5093, -0.3739), (0.08996, -0.6897, -0.3739), (0.562, 0.04804, -0.3739), (-0.07251, 0.6144, 0.3267), (-0.2547, 0.5093, 0.28), (-0.2547, -0.4907, 0.3463), (0.1366, 0.7352, -0.3739), (-0.00967, -0.6322, 0.4279)], [], [(12, 0, 11, 15), (16, 0, 12, 13, 14), (6, 8, 10, 1), (5, 9, 8, 6), (10, 8, 9, 7, 2), (9, 5, 4, 7), (11, 0, 16, 3)])
_k = set([(1, 6), (1, 10), (2, 7), (2, 10), (3, 11), (3, 16), (4, 5), (4, 7), (5, 6), (11, 15), (12, 13), (12, 15), (13, 14), (14, 16)])
me_mesh_008.attributes.new('sharp_edge', 'BOOLEAN', 'EDGE').data.foreach_set('value', [ (min(e.vertices), max(e.vertices)) in _k for e in me_mesh_008.edges])
_uv = me_mesh_008.uv_layers.new(name='UVMap')
_uv.uv.foreach_set('vector', [1.0, 0.3767, 1.0, 1.0, 0.05527, 0.05527, 0.7402, 0.05473, 1.0, 0.4405, 1.0, 1.0, 0.3767, 0.3767, 0.2894, 0.06652, 0.7518, 0.03288, 0.8302, 0.2351, 0.9752, 0.2351, 0.9752, 0.3954, 0.8137, 0.3491, 0.8435, 0.2351, 0.9752, 0.2351, 0.9752, 0.6379, 0.8302, 0.6379, 0.1015, 0.09165, 0.02128, 0.138, 0.02128, 0.3707, 0.1123, 0.4233, 0.2113, 0.2633, 0.9752, 0.6379, 0.8435, 0.6379, 0.8341, 0.5531, 0.9752, 0.4559, 1.0, 0.05527, 1.0, 1.0, 0.4405, 0.4405, 0.3282, 0.05525])
me_mesh_008.use_remesh_preserve_volume = False
me_mesh_008.use_remesh_preserve_attributes = False
me_mesh_008.use_mirror_vertex_groups = False
me_mesh_008.update()
me_mesh_007 = bpy.data.meshes.new('Mesh.007')
me_mesh_007.from_pydata([(0.6835, -0.4876, 0.06326), (0.07797, -0.5637, 0.4383), (0.6525, 0.1349, 0.8304), (0.6835, 0.117, 0.7852), (-0.3797, -0.5259, 0.202), (0.6835, -0.3329, -0.7842), (0.6423, 0.1408, 0.8436), (-0.7199, 0.3068, 0.1492), (-0.2236, -0.3436, -0.7842), (0.5559, 0.1907, 0.8057), (-0.7437, 0.293, 0.1115), (-0.4807, -0.5041, 0.07958), (-0.1825, 0.617, 0.4806), (-0.2302, -0.3437, -0.7842), (-0.8644, 0.2233, -0.08432), (-0.6558, 0.3438, -0.7842), (-0.1825, 0.617, -0.7842), (0.6835, 0.117, -0.7842), (-0.7199, 0.3068, 0.1492), (-0.7437, 0.293, 0.1115), (-0.2302, -0.3437, -0.7842), (-0.2236, -0.3436, -0.7842), (-0.6558, 0.3438, -0.7842), (-0.1825, 0.617, 0.4806), (0.5559, 0.1907, 0.8057), (0.6423, 0.1408, 0.8436), (0.6525, 0.1349, 0.8304), (0.6835, 0.117, 0.7852), (0.6835, -0.3329, -0.7842), (-0.8644, 0.2233, -0.08432), (0.6835, -0.4876, 0.06326)], [], [(26, 1, 30, 27), (25, 1, 26), (4, 21, 5, 30, 1), (24, 1, 25), (19, 11, 4, 18), (11, 29, 22, 20), (21, 4, 11, 20), (29, 11, 19), (1, 24, 23, 18, 4), (16, 12, 9, 6, 2, 3, 17), (16, 17, 28, 8, 13, 15), (12, 16, 15, 14, 10, 7), (17, 3, 0, 28)])
_k = set([(0, 3), (0, 28), (2, 3), (2, 6), (5, 21), (5, 30), (6, 9), (7, 10), (7, 12), (8, 13), (8, 28), (9, 12), (10, 14), (13, 15), (14, 15), (18, 19), (18, 23), (19, 29), (20, 21), (20, 22), (22, 29), (23, 24), (24, 25), (25, 26), (26, 27), (27, 30)])
me_mesh_007.attributes.new('sharp_edge', 'BOOLEAN', 'EDGE').data.foreach_set('value', [ (min(e.vertices), max(e.vertices)) in _k for e in me_mesh_007.edges])
_uv = me_mesh_007.uv_layers.new(name='UVMap')
_uv.uv.foreach_set('vector', [1.0, 0.124, 1.0, 1.0, 0.07558, 0.07558, 0.9222, 0.07663, 1.0, 0.1018, 1.0, 1.0, 0.124, 0.124, 1.0, 0.0, 1.0, 0.9521, 0.9956, 0.953, 0.07558, 0.0, 0.0, 0.0, 1.0, 0.1503, 1.0, 1.0, 0.1018, 0.1018, 1.0, 0.3192, 1.0, 1.0, 0.0, 0.0, 0.6981, 0.0, 0.0, 0.0, 0.6214, 0.0, 0.7416, 0.6869, 0.05433, 0.0, 0.9521, 0.9521, 0.0, 0.0, 1.0, 0.0, 1.0, 0.9457, 1.0, 0.3786, 1.0, 1.0, 0.3192, 0.3192, 1.0, 1.0, 0.1503, 0.1503, 0.9592, 0.3865, 0.6981, 0.6981, 0.0, 0.0, 0.9752, 0.6379, 0.7205, 0.6379, 0.655, 0.2945, 0.6474, 0.2543, 0.6501, 0.2496, 0.6592, 0.2351, 0.9752, 0.2351, 0.2228, 0.487, 0.4244, 0.3707, 0.4244, 0.266, 0.2132, 0.2635, 0.2117, 0.2635, 0.1127, 0.4234, 0.7205, 0.2351, 0.9752, 0.2351, 0.9752, 0.4552, 0.8343, 0.5522, 0.7948, 0.4961, 0.7872, 0.485, 0.9752, 0.6379, 0.6592, 0.6379, 0.8045, 0.3944, 0.9752, 0.4567])
me_mesh_007.use_remesh_preserve_volume = False
me_mesh_007.use_remesh_preserve_attributes = False
me_mesh_007.use_mirror_vertex_groups = False
me_mesh_007.update()
me_mesh_006 = bpy.data.meshes.new('Mesh.006')
me_mesh_006.from_pydata([(0.1414, -0.6186, -0.3199), (-0.05459, -0.8005, -0.3099), (0.4043, -0.2337, -0.4139), (0.9091, 0.327, 0.2933), (-0.05224, -0.1964, -0.6491), (0.9838, 0.4632, 0.1376), (0.9689, 0.4718, -0.006721), (-0.1178, -0.62, 0.3625), (0.3109, -0.2143, 0.3625), (-0.2386, -0.8311, -0.07148), (-0.1906, -0.8588, -0.1138), (-0.3032, 0.6891, -0.6471), (-0.3927, 0.6374, -0.7022), (0.8798, 0.5232, -0.04628), (-0.1378, -0.6389, 0.3625), (-0.2308, -0.8356, 0.05738), (0.8501, 0.2961, 0.3625), (-0.2655, -0.8155, -0.04768), (-0.4779, 0.5882, -0.5721), (0.43, 0.7829, 0.3625), (0.4862, 0.7178, 0.3625), (-0.26, -0.5032, 0.3625), (-0.7213, -0.1564, 0.1943), (-0.7213, -0.1931, 0.157), (-0.3258, -0.7807, 0.005879), (0.1447, 0.9476, -0.3705), (-0.7213, 0.009544, 0.3625), (-0.7213, 0.4476, -0.1995), (0.1447, 0.9476, 0.3625), (-0.7213, 0.4476, 0.3625), (0.9689, 0.4718, -0.006721), (0.9838, 0.4632, 0.1376), (0.3109, -0.2143, 0.3625), (-0.1178, -0.62, 0.3625), (-0.1906, -0.8588, -0.1138), (-0.2386, -0.8311, -0.07148), (-0.3927, 0.6374, -0.7022), (-0.3032, 0.6891, -0.6471), (0.8798, 0.5232, -0.04628), (-0.1378, -0.6389, 0.3625), (-0.2308, -0.8356, 0.05738), (0.8501, 0.2961, 0.3625), (-0.2655, -0.8155, -0.04768), (-0.4779, 0.5882, -0.5721), (-0.26, -0.5032, 0.3625), (-0.3258, -0.7807, 0.005879), (0.1447, 0.9476, -0.3705), (-0.7213, 0.009544, 0.3625), (-0.7213, 0.4476, -0.1995), (0.43, 0.7829, 0.3625), (0.4862, 0.7178, 0.3625), (-0.7213, -0.1931, 0.157), (-0.7213, -0.1564, 0.1943)], [], [(0, 1, 2), (3, 0, 2), (48, 43, 42, 45, 51), (1, 4, 2), (31, 3, 2, 30), (35, 4, 1, 34), (37, 2, 4, 36), (37, 46, 38, 2), (30, 2, 38), (34, 1, 33, 39, 40), (32, 3, 41), (4, 35, 42, 43, 36), (33, 1, 0, 3, 32), (40, 39, 44, 52, 51, 45), (41, 3, 50), (52, 44, 47), (25, 28, 49, 5, 6, 13), (27, 29, 28, 25, 11, 12, 18), (49, 28, 29, 26, 21, 14, 7, 8, 16, 20), (26, 29, 27, 23, 22), (15, 24, 17, 9, 10), (31, 19, 50, 3)])
_k = set([(5, 6), (5, 49), (6, 13), (7, 8), (7, 14), (8, 16), (9, 10), (9, 17), (10, 15), (11, 12), (11, 25), (12, 18), (13, 25), (14, 21), (15, 24), (16, 20), (17, 24), (18, 27), (19, 31), (19, 50), (20, 49), (21, 26), (22, 23), (22, 26), (23, 27), (30, 31), (30, 38), (32, 33), (32, 41), (33, 39), (34, 35), (34, 40), (35, 42), (36, 37), (36, 43), (37, 46), (38, 46), (39, 44), (40, 45), (41, 50), (42, 45), (43, 48), (44, 47), (47, 52), (48, 51), (51, 52)])
me_mesh_006.attributes.new('sharp_edge', 'BOOLEAN', 'EDGE').data.foreach_set('value', [ (min(e.vertices), max(e.vertices)) in _k for e in me_mesh_006.edges])
_uv = me_mesh_006.uv_layers.new(name='UVMap')
_uv.uv.foreach_set('vector', [0.0, 0.0, 1.0, 0.0, 1.0, 1.0, 0.0, 0.0, 1.0, 0.0, 1.0, 1.0, 0.784, 0.2914, 0.7826, 0.7826, 0.03753, 0.03753, 0.1375, 0.0, 0.9033, 0.0, 0.0, 0.0, 1.0, 0.0, 1.0, 1.0, 0.3893, 0.0, 1.0, 0.0, 1.0, 1.0, 0.09975, 0.09975, 1.0, 0.07999, 1.0, 1.0, 0.0, 0.0, 0.6795, 0.0, 0.7493, 0.7493, 0.0, 0.0, 1.0, 0.0, 1.0, 0.6982, 1.0, 0.7493, 0.5884, 0.4416, 0.1497, 0.0, 1.0, 0.0, 0.09975, 0.0, 1.0, 0.0, 1.0, 0.8503, 0.3205, 0.0, 1.0, 0.0, 1.0, 0.9306, 0.8844, 0.8844, 0.1812, 0.1812, 0.5798, 0.5798, 0.0, 0.0, 0.5816, 0.0, 0.0, 0.0, 0.92, 0.0, 1.0, 0.03753, 1.0, 0.7826, 0.6982, 0.6982, 0.9306, 0.9306, 0.0, 0.0, 1.0, 0.0, 1.0, 0.0, 1.0, 0.5798, 0.1812, 0.0, 0.8844, 0.0, 1.0, 0.212, 1.0, 0.923, 0.9033, 0.9033, 0.1375, 0.1375, 0.4184, 0.0, 1.0, 0.0, 1.0, 0.5827, 0.923, 0.923, 0.212, 0.212, 0.9234, 0.2117, 0.7201, 0.6379, 0.5725, 0.6379, 0.5725, 0.5052, 0.6177, 0.2477, 0.6468, 0.2546, 0.6548, 0.296, 0.6856, 0.6379, 0.5725, 0.6379, 0.5725, 0.2351, 0.7201, 0.2351, 0.7758, 0.4434, 0.7869, 0.485, 0.7607, 0.5247, 0.358, 0.409, 0.4244, 0.3707, 0.4244, 0.138, 0.3361, 0.08698, 0.1791, 0.1203, 0.1375, 0.1291, 0.139, 0.1354, 0.1708, 0.269, 0.211, 0.437, 0.3383, 0.4128, 0.5725, 0.4116, 0.5725, 0.2351, 0.6856, 0.2351, 0.6138, 0.4932, 0.6063, 0.4784, 0.6339, 0.4632, 0.6443, 0.4191, 0.6551, 0.4471, 0.6598, 0.4596, 0.6684, 0.4819, 0.3893, 0.3893, 0.6799, 0.6452, 0.5827, 0.5827, 1.0, 1.0])
me_mesh_006.use_remesh_preserve_volume = False
me_mesh_006.use_remesh_preserve_attributes = False
me_mesh_006.use_mirror_vertex_groups = False
me_mesh_006.update()
me_mesh_004 = bpy.data.meshes.new('Mesh.004')
me_mesh_004.from_pydata([(-0.04037, -0.5524, -0.3259), (0.281, -0.03314, -0.2657), (0.3796, -0.6608, 0.198), (-0.05758, -0.5424, -0.3319), (0.3812, -0.05447, -0.143), (0.3231, -0.7622, 0.1931), (-0.2855, -0.4108, -0.408), (-0.2855, 0.5892, -0.4741), (-0.1032, 0.6944, -0.4273), (0.04174, 0.7781, -0.1956), (0.01803, 0.7644, -0.2336), (-0.001483, 0.7532, -0.1291), (0.2465, -0.718, 0.3903), (-0.1481, 0.6685, 0.09595), (-0.2855, -0.05412, 0.663), (0.1073, -0.6376, 0.5135), (-0.2855, 0.5892, 0.3056), (-0.2855, -0.4108, 0.5747), (-0.04037, -0.5524, -0.3259), (-0.05758, -0.5424, -0.3319), (0.3231, -0.7622, 0.1931), (-0.2855, -0.4108, -0.408), (-0.2855, 0.5892, -0.4741), (-0.1032, 0.6944, -0.4273), (0.2465, -0.718, 0.3903), (0.01803, 0.7644, -0.2336), (-0.001483, 0.7532, -0.1291), (-0.1481, 0.6685, 0.09595), (-0.2855, 0.5892, 0.3056), (-0.2855, -0.05412, 0.663), (-0.2855, -0.4108, 0.5747), (0.1073, -0.6376, 0.5135), (0.04174, 0.7781, -0.1956)], [], [(2, 27, 28, 29, 31, 24), (19, 1, 18), (1, 4, 2), (1, 19, 21, 22, 23), (26, 2, 4, 32), (20, 2, 24), (27, 2, 26), (1, 23, 25, 32, 4), (31, 29, 30), (17, 6, 3, 0, 5, 12, 15), (6, 17, 14, 16, 7), (7, 16, 13, 11, 9, 10, 8), (2, 20, 18, 1)])
_k = set([(0, 3), (0, 5), (3, 6), (5, 12), (6, 7), (7, 8), (8, 10), (9, 10), (9, 11), (11, 13), (12, 15), (13, 16), (14, 16), (14, 17), (15, 17), (18, 19), (18, 20), (19, 21), (20, 24), (21, 22), (22, 23), (23, 25), (24, 31), (25, 32), (26, 27), (26, 32), (27, 28), (28, 29), (29, 30), (30, 31)])
me_mesh_004.attributes.new('sharp_edge', 'BOOLEAN', 'EDGE').data.foreach_set('value', [ (min(e.vertices), max(e.vertices)) in _k for e in me_mesh_004.edges])
_uv = me_mesh_004.uv_layers.new(name='UVMap')
_uv.uv.foreach_set('vector', [0.0, 0.0, 0.7384, 0.0, 0.9305, 0.3797, 0.9033, 0.9033, 0.1418, 0.1418, 0.3314, 0.0, 0.549, 0.549, 0.0, 0.0, 0.5594, 0.0, 0.0, 0.0, 1.0, 0.0, 1.0, 1.0, 0.0, 0.0, 0.549, 0.0, 0.9188, 0.2266, 0.9191, 0.7042, 0.6235, 0.6235, 1.0, 0.2146, 1.0, 1.0, 0.0, 0.0, 0.6973, 0.0, 0.662, 0.0, 1.0, 0.0, 1.0, 0.6686, 0.7384, 0.7384, 0.0, 0.0, 0.7854, 0.0, 0.0, 0.0, 0.6235, 0.0, 1.0, 0.6801, 0.6973, 0.6973, 0.0, 0.0, 1.0, 0.1418, 1.0, 0.9033, 0.6365, 0.5398, 0.632, 0.2351, 0.8298, 0.2351, 0.8145, 0.3411, 0.8133, 0.3491, 0.7088, 0.5182, 0.6691, 0.4825, 0.6443, 0.4178, 0.8298, 0.6379, 0.632, 0.6379, 0.6142, 0.4942, 0.6861, 0.2351, 0.8432, 0.2351, 0.8432, 0.6379, 0.6861, 0.6379, 0.7284, 0.574, 0.7737, 0.5058, 0.7871, 0.4857, 0.7947, 0.4967, 0.8337, 0.5531, 1.0, 1.0, 0.662, 0.662, 0.4406, 0.0, 1.0, 0.0])
me_mesh_004.use_remesh_preserve_volume = False
me_mesh_004.use_remesh_preserve_attributes = False
me_mesh_004.use_mirror_vertex_groups = False
me_mesh_004.update()
me_mesh_003 = bpy.data.meshes.new('Mesh.003')
me_mesh_003.from_pydata([(-0.6529, -0.1395, 0.04891), (-0.2658, 0.3789, 0.1817), (-0.3669, 0.4007, 0.05754), (-0.6889, -0.1187, -0.002808), (-0.4013, -0.2848, 0.4089), (-0.269, -0.2257, 0.5212), (0.1904, 0.3407, 0.4168), (-0.1168, 0.5613, -0.8054), (-0.3259, -0.3282, 0.5163), (0.7968, 0.422, 0.01283), (0.7968, 0.4166, 0.04197), (-0.5889, -0.1764, -0.8054), (-0.1742, -0.4159, 0.4725), (-0.07325, -0.04505, 0.5103), (0.7968, 0.5716, -0.8054), (-0.1119, -0.4518, 0.4544), (0.7968, 0.02357, -0.0359), (-0.06927, -0.4764, 0.4221), (0.7968, 0.02357, -0.8054), (-0.06927, -0.4764, -0.8054), (0.7968, 0.4166, 0.04197), (0.7968, 0.422, 0.01283), (-0.3259, -0.3282, 0.5163), (-0.1742, -0.4159, 0.4725), (-0.1119, -0.4518, 0.4544), (-0.06927, -0.4764, 0.4221), (0.7968, 0.5716, -0.8054), (0.7968, 0.02357, -0.0359), (-0.5889, -0.1764, -0.8054), (-0.1168, 0.5613, -0.8054), (-0.4013, -0.2848, 0.4089), (-0.6529, -0.1395, 0.04891), (-0.6889, -0.1187, -0.002808)], [], [(31, 1, 2, 32), (30, 5, 1, 31), (1, 6, 2), (22, 5, 30), (1, 5, 6), (21, 2, 6, 20), (11, 32, 2, 29), (23, 5, 22), (6, 5, 13), (24, 13, 5, 23), (13, 24, 25, 27, 20, 6), (16, 18, 26, 9, 10), (18, 16, 17, 19), (26, 18, 19, 28, 7), (19, 17, 15, 12, 8, 4, 0, 3, 28), (2, 21, 14, 29)])
_k = set([(0, 3), (0, 4), (3, 28), (4, 8), (7, 26), (7, 28), (8, 12), (9, 10), (9, 26), (10, 16), (11, 29), (11, 32), (12, 15), (14, 21), (14, 29), (15, 17), (16, 17), (20, 21), (20, 27), (22, 23), (22, 30), (23, 24), (24, 25), (25, 27), (30, 31), (31, 32)])
me_mesh_003.attributes.new('sharp_edge', 'BOOLEAN', 'EDGE').data.foreach_set('value', [ (min(e.vertices), max(e.vertices)) in _k for e in me_mesh_003.edges])
_uv = me_mesh_003.uv_layers.new(name='UVMap')
_uv.uv.foreach_set('vector', [0.5728, 0.5728, 0.0, 0.0, 1.0, 0.0, 1.0, 0.5604, 0.1966, 0.1966, 0.0, 0.0, 1.0, 0.0, 1.0, 0.5728, 0.0, 0.0, 1.0, 0.0, 1.0, 1.0, 0.6586, 0.0, 1.0, 0.0, 1.0, 0.1966, 0.0, 0.0, 1.0, 0.0, 1.0, 1.0, 0.9586, 0.9586, 0.0, 0.0, 1.0, 0.0, 1.0, 0.9235, 0.9379, 0.619, 0.4396, 0.0, 1.0, 0.0, 1.0, 0.9455, 0.6321, 0.6321, 0.0, 0.0, 0.3414, 0.0, 0.0, 0.0, 1.0, 0.0, 1.0, 1.0, 1.0, 0.1552, 1.0, 1.0, 0.0, 0.0, 0.6321, 0.0, 0.0, 0.0, 0.8448, 0.0, 0.8959, 0.04653, 0.4482, 0.3938, 0.9235, 0.9235, 0.0, 0.0, 0.8202, 0.2351, 0.9752, 0.2351, 0.9752, 0.4558, 0.8104, 0.3956, 0.8046, 0.3934, 0.9752, 0.6379, 0.8202, 0.6379, 0.728, 0.2351, 0.9752, 0.2351, 0.4244, 0.2655, 0.4244, 0.138, 0.2228, 0.0216, 0.1019, 0.09141, 0.2118, 0.2631, 0.9752, 0.6379, 0.728, 0.6379, 0.7215, 0.6181, 0.7179, 0.5891, 0.709, 0.5185, 0.7307, 0.4835, 0.8032, 0.3665, 0.8136, 0.3497, 0.9752, 0.3962, 0.0, 0.0, 0.9586, 0.0, 0.9587, 0.9447, 0.9455, 0.9455])
me_mesh_003.use_remesh_preserve_volume = False
me_mesh_003.use_remesh_preserve_attributes = False
me_mesh_003.use_mirror_vertex_groups = False
me_mesh_003.update()
me_mesh_002 = bpy.data.meshes.new('Mesh.002')
me_mesh_002.from_pydata([(-0.1417, -0.06183, -0.4347), (-0.387, -0.04941, 0.2479), (0.5695, 0.8553, 0.2479), (0.6273, 0.8855, 0.1797), (-0.3372, -0.2434, -0.4243), (-0.4004, -0.06207, 0.2479), (0.7143, 0.876, 0.2479), (-0.1799, -0.468, -0.4904), (-0.1532, -0.4834, -0.4724), (-0.4704, -0.3003, -0.2308), (-0.5117, -0.2764, -0.05487), (-0.4203, -0.08098, 0.2479), (0.7234, 0.8773, 0.2479), (0.7206, 0.003086, 0.1851), (-0.1376, -0.4924, -0.4619), (-0.3936, -0.3446, -0.4288), (-0.4215, -0.3285, -0.3569), (-0.5107, -0.277, 0.07317), (-0.4287, -0.0996, 0.2479), (0.7284, 0.8261, 0.2479), (0.7284, 0.00758, 0.1909), (-0.5089, -0.2781, 0.2479), (0.7284, 0.00758, 0.2479), (-0.1376, -0.4924, 0.2479), (-0.387, -0.04941, 0.2479), (0.5695, 0.8553, 0.2479), (-0.4004, -0.06207, 0.2479), (0.7143, 0.876, 0.2479), (-0.1532, -0.4834, -0.4724), (-0.1799, -0.468, -0.4904), (-0.4704, -0.3003, -0.2308), (-0.5117, -0.2764, -0.05487), (-0.4203, -0.08098, 0.2479), (0.7234, 0.8773, 0.2479), (0.7206, 0.003086, 0.1851), (-0.1376, -0.4924, -0.4619), (-0.3936, -0.3446, -0.4288), (-0.4215, -0.3285, -0.3569), (-0.5107, -0.277, 0.07317), (-0.4287, -0.0996, 0.2479), (0.7284, 0.8261, 0.2479), (0.7284, 0.00758, 0.1909), (-0.5089, -0.2781, 0.2479)], [], [(36, 4, 0, 29), (27, 3, 2), (4, 30, 31, 32, 26, 24, 0), (3, 34, 35, 28, 29, 0), (33, 3, 27), (30, 4, 37), (32, 31, 38, 39), (3, 33, 40, 41, 34), (37, 4, 36), (39, 38, 42), (19, 22, 20), (21, 23, 22, 19, 12, 6, 25, 1, 5, 11, 18), (20, 22, 23, 14, 13), (14, 23, 21, 17, 10, 9, 16, 15, 7, 8), (2, 3, 0, 24)])
_k = set([(1, 5), (1, 25), (2, 24), (2, 27), (5, 11), (6, 12), (6, 25), (7, 8), (7, 15), (8, 14), (9, 10), (9, 16), (10, 17), (11, 18), (12, 19), (13, 14), (13, 20), (15, 16), (17, 21), (18, 21), (19, 20), (24, 26), (26, 32), (27, 33), (28, 29), (28, 35), (29, 36), (30, 31), (30, 37), (31, 38), (32, 39), (33, 40), (34, 35), (34, 41), (36, 37), (38, 42), (39, 42), (40, 41)])
me_mesh_002.attributes.new('sharp_edge', 'BOOLEAN', 'EDGE').data.foreach_set('value', [ (min(e.vertices), max(e.vertices)) in _k for e in me_mesh_002.edges])
_uv = me_mesh_002.uv_layers.new(name='UVMap')
_uv.uv.foreach_set('vector', [1.0, 0.6612, 1.0, 1.0, 0.0, 0.0, 0.8447, 0.0, 0.4222, 0.0, 1.0, 0.0, 1.0, 0.5768, 1.0, 0.0, 1.0, 0.6697, 0.8144, 0.8144, 0.1161, 0.1161, 0.06964, 0.06964, 0.06865, 0.0, 1.0, 0.0, 0.0, 0.0, 0.6178, 0.0, 0.9648, 0.9434, 0.9585, 0.0, 1.0, 0.1553, 1.0, 1.0, 1.0, 0.3646, 1.0, 1.0, 0.4222, 0.4222, 0.3303, 0.0, 1.0, 0.0, 1.0, 0.2849, 0.1161, 0.0, 0.8144, 0.0, 0.463, 0.463, 0.1035, 0.1035, 0.0, 0.0, 0.6354, 0.0, 0.6684, 0.0359, 0.6693, 0.6142, 0.6178, 0.6178, 0.2849, 0.2849, 0.0, 0.0, 0.3388, 0.0, 1.0, 0.1035, 1.0, 0.463, 0.639, 0.1036, 0.5725, 0.5648, 0.5725, 0.2351, 0.5839, 0.2351, 0.1077, 0.08807, 0.02128, 0.138, 0.02128, 0.3707, 0.1862, 0.4659, 0.1971, 0.4709, 0.1979, 0.4689, 0.2106, 0.4373, 0.1396, 0.1392, 0.1386, 0.1351, 0.1371, 0.1289, 0.1343, 0.125, 0.5839, 0.6379, 0.5725, 0.6379, 0.5725, 0.2351, 0.7154, 0.2351, 0.5851, 0.6343, 0.7154, 0.6379, 0.5725, 0.6379, 0.5725, 0.4652, 0.6076, 0.4644, 0.6334, 0.4639, 0.6688, 0.4831, 0.6942, 0.5058, 0.7087, 0.5188, 0.7211, 0.6182, 0.7175, 0.6306, 0.4232, 0.0, 1.0, 0.0, 1.0, 0.0, 1.0, 0.9314])
me_mesh_002.use_remesh_preserve_volume = False
me_mesh_002.use_remesh_preserve_attributes = False
me_mesh_002.use_mirror_vertex_groups = False
me_mesh_002.update()
me_mesh_001 = bpy.data.meshes.new('Mesh.001')
me_mesh_001.from_pydata([(0.1295, 0.4128, 0.3729), (0.2224, -0.4704, 0.3774), (0.23, -0.4661, 0.3831), (0.23, 0.39, 0.4425), (0.2286, 0.4046, 0.4425), (0.2127, 0.5439, 0.2291), (0.23, 0.5339, 0.2538), (-0.6375, -0.5326, -0.2398), (0.2048, 0.5485, 0.2175), (0.1923, 0.5557, 0.09377), (-0.6758, -0.9431, -0.2961), (-0.636, -0.9661, -0.2694), (0.1902, 0.5569, 0.07303), (-0.3745, -0.1486, -0.3333), (-0.636, -0.9661, -0.3263), (0.1995, 0.5515, 0.05894), (0.23, -0.07269, -0.7081), (0.23, -0.4661, -0.786), (0.23, 0.5339, 0.01451), (0.2224, -0.4704, 0.3774), (0.23, -0.4661, 0.3831), (0.23, 0.39, 0.4425), (0.2286, 0.4046, 0.4425), (0.23, 0.5339, 0.2538), (0.2127, 0.5439, 0.2291), (0.2048, 0.5485, 0.2175), (0.1923, 0.5557, 0.09377), (-0.6758, -0.9431, -0.2961), (-0.636, -0.9661, -0.2694), (0.1902, 0.5569, 0.07303), (-0.636, -0.9661, -0.3263), (0.23, 0.5339, 0.01451), (0.23, -0.07269, -0.7081), (0.1995, 0.5515, 0.05894), (0.23, -0.4661, -0.786)], [], [(0, 19, 20, 21, 22), (24, 0, 22, 23), (25, 0, 24), (26, 7, 0, 25), (31, 6, 4, 3, 2, 34, 16), (29, 13, 7, 26), (7, 27, 28, 19, 0), (33, 13, 29), (7, 13, 32, 17, 30, 27), (13, 33, 18, 32), (6, 31, 15, 12, 9, 8, 5), (34, 2, 1, 11, 14), (14, 11, 10)])
_k = set([(1, 2), (1, 11), (2, 3), (3, 4), (4, 6), (5, 6), (5, 8), (8, 9), (9, 12), (10, 11), (10, 14), (12, 15), (14, 34), (15, 31), (16, 31), (16, 34), (17, 30), (17, 32), (18, 32), (18, 33), (19, 20), (19, 28), (20, 21), (21, 22), (22, 23), (23, 24), (24, 25), (25, 26), (26, 29), (27, 28), (27, 30), (29, 33)])
me_mesh_001.attributes.new('sharp_edge', 'BOOLEAN', 'EDGE').data.foreach_set('value', [ (min(e.vertices), max(e.vertices)) in _k for e in me_mesh_001.edges])
_uv = me_mesh_001.uv_layers.new(name='UVMap')
_uv.uv.foreach_set('vector', [0.0, 0.0, 0.6181, 0.0, 0.6682, 0.05363, 0.6676, 0.6573, 0.658, 0.658, 0.4452, 0.0, 1.0, 0.0, 0.9972, 0.6648, 0.4796, 0.149, 0.39, 0.0, 1.0, 0.0, 1.0, 0.5548, 0.06811, 0.0, 1.0, 0.0, 1.0, 1.0, 0.39, 0.39, 0.6587, 0.6379, 0.6105, 0.6379, 0.5725, 0.586, 0.5725, 0.5799, 0.5844, 0.2351, 0.8198, 0.2351, 0.8042, 0.3936, 0.09996, 0.0, 1.0, 0.0, 1.0, 1.0, 0.06811, 0.06811, 0.0, 0.0, 0.8485, 0.0, 0.896, 0.04356, 1.0, 0.3819, 1.0, 1.0, 0.8777, 0.8777, 0.0, 0.0, 0.9, 0.0, 0.0, 0.0, 1.0, 0.0, 1.0, 0.9238, 0.6058, 0.5513, 0.1475, 0.04355, 0.1515, 0.0, 0.0, 0.0, 0.8777, 0.0, 0.9242, 0.07652, 0.9238, 0.9238, 0.6105, 0.2351, 0.6587, 0.2351, 0.6497, 0.2493, 0.6469, 0.2536, 0.6427, 0.2527, 0.6178, 0.2469, 0.6154, 0.2432, 0.8198, 0.6379, 0.5844, 0.6379, 0.5856, 0.6344, 0.7158, 0.2351, 0.7273, 0.2351, 0.7273, 0.6379, 0.7158, 0.6379, 0.7212, 0.6194])
me_mesh_001.use_remesh_preserve_volume = False
me_mesh_001.use_remesh_preserve_attributes = False
me_mesh_001.use_mirror_vertex_groups = False
me_mesh_001.update()

# ---- objects
ob_cylinder = bpy.data.objects.new('Cylinder', me_cylinder)
ob_cylinder_cell_001_cell_004_cell_005 = bpy.data.objects.new('Cylinder_cell.001_cell.004_cell.005', me_mesh_044)
ob_cylinder_cell_001_cell_004_cell_004 = bpy.data.objects.new('Cylinder_cell.001_cell.004_cell.004', me_mesh_043)
ob_cylinder_cell_001_cell_004_cell_003 = bpy.data.objects.new('Cylinder_cell.001_cell.004_cell.003', me_mesh_042)
ob_cylinder_cell_001_cell_004_cell_002 = bpy.data.objects.new('Cylinder_cell.001_cell.004_cell.002', me_mesh_041)
ob_cylinder_cell_001_cell_004_cell_001 = bpy.data.objects.new('Cylinder_cell.001_cell.004_cell.001', me_mesh_040)
ob_cylinder_cell_007_cell_005_cell_004 = bpy.data.objects.new('Cylinder_cell.007_cell.005_cell.004', me_mesh_039)
ob_cylinder_cell_007_cell_005_cell_003 = bpy.data.objects.new('Cylinder_cell.007_cell.005_cell.003', me_mesh_038)
ob_cylinder_cell_007_cell_005_cell = bpy.data.objects.new('Cylinder_cell.007_cell.005_cell', me_mesh_037)
ob_cylinder_cell_007_cell_004_cell_006 = bpy.data.objects.new('Cylinder_cell.007_cell.004_cell.006', me_mesh_036)
ob_cylinder_cell_007_cell_004_cell_005 = bpy.data.objects.new('Cylinder_cell.007_cell.004_cell.005', me_mesh_035)
ob_cylinder_cell_007_cell_004_cell_002 = bpy.data.objects.new('Cylinder_cell.007_cell.004_cell.002', me_mesh_034)
ob_cylinder_cell_007_cell_004_cell_001 = bpy.data.objects.new('Cylinder_cell.007_cell.004_cell.001', me_mesh_033)
ob_cylinder_cell_007_cell_002_cell_006 = bpy.data.objects.new('Cylinder_cell.007_cell.002_cell.006', me_mesh_032)
ob_cylinder_cell_007_cell_002_cell_005 = bpy.data.objects.new('Cylinder_cell.007_cell.002_cell.005', me_mesh_031)
ob_cylinder_cell_007_cell_002_cell_004 = bpy.data.objects.new('Cylinder_cell.007_cell.002_cell.004', me_mesh_030)
ob_cylinder_cell_007_cell_002_cell_003 = bpy.data.objects.new('Cylinder_cell.007_cell.002_cell.003', me_mesh_029)
ob_cylinder_cell_007_cell_002_cell_002 = bpy.data.objects.new('Cylinder_cell.007_cell.002_cell.002', me_mesh_028)
ob_cylinder_cell_007_cell_002_cell = bpy.data.objects.new('Cylinder_cell.007_cell.002_cell', me_mesh_027)
ob_cylinder_cell_007_cell_cell_007 = bpy.data.objects.new('Cylinder_cell.007_cell_cell.007', me_mesh_026)
ob_cylinder_cell_007_cell_cell_004 = bpy.data.objects.new('Cylinder_cell.007_cell_cell.004', me_mesh_025)
ob_cylinder_cell_007_cell_cell_003 = bpy.data.objects.new('Cylinder_cell.007_cell_cell.003', me_mesh_024)
ob_cylinder_cell_007_cell_cell_002 = bpy.data.objects.new('Cylinder_cell.007_cell_cell.002', me_mesh_023)
ob_cylinder_cell_007_cell_cell_001 = bpy.data.objects.new('Cylinder_cell.007_cell_cell.001', me_mesh_022)
ob_cylinder_cell_007_cell_006 = bpy.data.objects.new('Cylinder_cell.007_cell.006', me_mesh_021)
ob_cylinder_cell_007_cell_003 = bpy.data.objects.new('Cylinder_cell.007_cell.003', me_mesh_018)
ob_cylinder_cell_007_cell_001 = bpy.data.objects.new('Cylinder_cell.007_cell.001', me_mesh_016)
ob_cylinder_cell_001_cell_007 = bpy.data.objects.new('Cylinder_cell.001_cell.007', me_mesh_014)
ob_cylinder_cell_001_cell_005 = bpy.data.objects.new('Cylinder_cell.001_cell.005', me_mesh_013)
ob_cylinder_cell_001_cell_003 = bpy.data.objects.new('Cylinder_cell.001_cell.003', me_mesh_011)
ob_cylinder_cell_001_cell_002 = bpy.data.objects.new('Cylinder_cell.001_cell.002', me_mesh_010)
ob_cylinder_cell_001_cell = bpy.data.objects.new('Cylinder_cell.001_cell', me_mesh_009)
ob_cylinder_cell_010 = bpy.data.objects.new('Cylinder_cell.010', me_mesh_008)
ob_cylinder_cell_009 = bpy.data.objects.new('Cylinder_cell.009', me_mesh_007)
ob_cylinder_cell_008 = bpy.data.objects.new('Cylinder_cell.008', me_mesh_006)
ob_cylinder_cell_006 = bpy.data.objects.new('Cylinder_cell.006', me_mesh_004)
ob_cylinder_cell_005 = bpy.data.objects.new('Cylinder_cell.005', me_mesh_003)
ob_cylinder_cell_004 = bpy.data.objects.new('Cylinder_cell.004', me_mesh_002)
ob_cylinder_cell_002 = bpy.data.objects.new('Cylinder_cell.002', me_mesh_001)

# ---- transforms, parenting, visibility, modifiers, constraints
ob_cylinder.location = (0.0, 0.0, 0.0)
ob_cylinder.lineart.crease_threshold = 0.0
ob_cylinder_cell_001_cell_004_cell_005.location = (-0.832, 0.002126, 0.9908)
ob_cylinder_cell_001_cell_004_cell_005.lineart.crease_threshold = 0.0
ob_cylinder_cell_001_cell_004_cell_004.location = (-0.8574, 0.01628, 0.9834)
ob_cylinder_cell_001_cell_004_cell_004.lineart.crease_threshold = 0.0
ob_cylinder_cell_001_cell_004_cell_003.location = (-0.8405, -0.01672, 0.9797)
ob_cylinder_cell_001_cell_004_cell_003.lineart.crease_threshold = 0.0
ob_cylinder_cell_001_cell_004_cell_002.location = (-0.8054, -0.02675, 0.9935)
ob_cylinder_cell_001_cell_004_cell_002.lineart.crease_threshold = 0.0
ob_cylinder_cell_001_cell_004_cell_001.location = (-0.8614, -0.008699, 0.9525)
ob_cylinder_cell_001_cell_004_cell_001.lineart.crease_threshold = 0.0
ob_cylinder_cell_007_cell_005_cell_004.location = (0.7762, 0.3801, 0.9403)
ob_cylinder_cell_007_cell_005_cell_004.lineart.crease_threshold = 0.0
ob_cylinder_cell_007_cell_005_cell_003.location = (0.7854, 0.3834, 0.9408)
ob_cylinder_cell_007_cell_005_cell_003.lineart.crease_threshold = 0.0
ob_cylinder_cell_007_cell_005_cell.location = (0.7923, 0.3849, 0.9423)
ob_cylinder_cell_007_cell_005_cell.lineart.crease_threshold = 0.0
ob_cylinder_cell_007_cell_004_cell_006.location = (0.8239, 0.4273, 0.924)
ob_cylinder_cell_007_cell_004_cell_006.lineart.crease_threshold = 0.0
ob_cylinder_cell_007_cell_004_cell_005.location = (0.835, 0.4571, 0.9294)
ob_cylinder_cell_007_cell_004_cell_005.lineart.crease_threshold = 0.0
ob_cylinder_cell_007_cell_004_cell_002.location = (0.8419, 0.4603, 0.8871)
ob_cylinder_cell_007_cell_004_cell_002.lineart.crease_threshold = 0.0
ob_cylinder_cell_007_cell_004_cell_001.location = (0.8473, 0.4508, 0.944)
ob_cylinder_cell_007_cell_004_cell_001.lineart.crease_threshold = 0.0
ob_cylinder_cell_007_cell_002_cell_006.location = (0.737, 0.3843, 0.9851)
ob_cylinder_cell_007_cell_002_cell_006.lineart.crease_threshold = 0.0
ob_cylinder_cell_007_cell_002_cell_005.location = (0.8111, 0.4014, 0.9701)
ob_cylinder_cell_007_cell_002_cell_005.lineart.crease_threshold = 0.0
ob_cylinder_cell_007_cell_002_cell_004.location = (0.861, 0.3994, 0.9664)
ob_cylinder_cell_007_cell_002_cell_004.lineart.crease_threshold = 0.0
ob_cylinder_cell_007_cell_002_cell_003.location = (0.6973, 0.3809, 0.9937)
ob_cylinder_cell_007_cell_002_cell_003.lineart.crease_threshold = 0.0
ob_cylinder_cell_007_cell_002_cell_002.location = (0.8168, 0.3796, 0.9895)
ob_cylinder_cell_007_cell_002_cell_002.lineart.crease_threshold = 0.0
ob_cylinder_cell_007_cell_002_cell.location = (0.8173, 0.4385, 0.9811)
ob_cylinder_cell_007_cell_002_cell.lineart.crease_threshold = 0.0
ob_cylinder_cell_007_cell_cell_007.location = (0.8065, 0.4533, 0.9011)
ob_cylinder_cell_007_cell_cell_007.lineart.crease_threshold = 0.0
ob_cylinder_cell_007_cell_cell_004.location = (0.7759, 0.4607, 0.8896)
ob_cylinder_cell_007_cell_cell_004.lineart.crease_threshold = 0.0
ob_cylinder_cell_007_cell_cell_003.location = (0.7542, 0.4287, 0.9189)
ob_cylinder_cell_007_cell_cell_003.lineart.crease_threshold = 0.0
ob_cylinder_cell_007_cell_cell_002.location = (0.7804, 0.4149, 0.9383)
ob_cylinder_cell_007_cell_cell_002.lineart.crease_threshold = 0.0
ob_cylinder_cell_007_cell_cell_001.location = (0.7795, 0.4147, 0.9117)
ob_cylinder_cell_007_cell_cell_001.lineart.crease_threshold = 0.0
ob_cylinder_cell_007_cell_006.location = (0.8183, 0.5082, 0.8601)
ob_cylinder_cell_007_cell_006.lineart.crease_threshold = 0.0
ob_cylinder_cell_007_cell_003.location = (0.5146, 0.6595, 0.9689)
ob_cylinder_cell_007_cell_003.lineart.crease_threshold = 0.0
ob_cylinder_cell_007_cell_001.location = (0.7428, 0.4904, 0.9498)
ob_cylinder_cell_007_cell_001.lineart.crease_threshold = 0.0
ob_cylinder_cell_001_cell_007.location = (-0.6409, -0.4818, 0.9327)
ob_cylinder_cell_001_cell_007.lineart.crease_threshold = 0.0
ob_cylinder_cell_001_cell_005.location = (-0.7617, -0.2374, 0.9452)
ob_cylinder_cell_001_cell_005.lineart.crease_threshold = 0.0
ob_cylinder_cell_001_cell_003.location = (-0.5719, -0.5647, 0.7962)
ob_cylinder_cell_001_cell_003.lineart.crease_threshold = 0.0
ob_cylinder_cell_001_cell_002.location = (-0.7601, -0.4007, 0.8106)
ob_cylinder_cell_001_cell_002.lineart.crease_threshold = 0.0
ob_cylinder_cell_001_cell.location = (-0.4307, -0.6383, 0.9458)
ob_cylinder_cell_001_cell.lineart.crease_threshold = 0.0
ob_cylinder_cell_010.location = (-0.6113, -0.009256, -0.6261)
ob_cylinder_cell_010.lineart.crease_threshold = 0.0
ob_cylinder_cell_009.location = (0.1825, 0.383, -0.2158)
ob_cylinder_cell_009.lineart.crease_threshold = 0.0
ob_cylinder_cell_008.location = (-0.1447, 0.05237, 0.6375)
ob_cylinder_cell_008.lineart.crease_threshold = 0.0
ob_cylinder_cell_006.location = (-0.5805, -0.08916, 0.1298)
ob_cylinder_cell_006.lineart.crease_threshold = 0.0
ob_cylinder_cell_005.location = (0.06927, -0.5236, -0.1946)
ob_cylinder_cell_005.lineart.crease_threshold = 0.0
ob_cylinder_cell_004.location = (0.1376, -0.5076, 0.7521)
ob_cylinder_cell_004.lineart.crease_threshold = 0.0
ob_cylinder_cell_002.location = (0.636, -0.03393, 0.5575)
ob_cylinder_cell_002.lineart.crease_threshold = 0.0

# ---- collection membership
col_collection_1.objects.link(ob_cylinder)
col_collection_2.objects.link(ob_cylinder_cell_001_cell_004_cell_005)
col_collection_2.objects.link(ob_cylinder_cell_001_cell_004_cell_004)
col_collection_2.objects.link(ob_cylinder_cell_001_cell_004_cell_003)
col_collection_2.objects.link(ob_cylinder_cell_001_cell_004_cell_002)
col_collection_2.objects.link(ob_cylinder_cell_001_cell_004_cell_001)
col_collection_2.objects.link(ob_cylinder_cell_007_cell_005_cell_004)
col_collection_2.objects.link(ob_cylinder_cell_007_cell_005_cell_003)
col_collection_2.objects.link(ob_cylinder_cell_007_cell_005_cell)
col_collection_2.objects.link(ob_cylinder_cell_007_cell_004_cell_006)
col_collection_2.objects.link(ob_cylinder_cell_007_cell_004_cell_005)
col_collection_2.objects.link(ob_cylinder_cell_007_cell_004_cell_002)
col_collection_2.objects.link(ob_cylinder_cell_007_cell_004_cell_001)
col_collection_2.objects.link(ob_cylinder_cell_007_cell_002_cell_006)
col_collection_2.objects.link(ob_cylinder_cell_007_cell_002_cell_005)
col_collection_2.objects.link(ob_cylinder_cell_007_cell_002_cell_004)
col_collection_2.objects.link(ob_cylinder_cell_007_cell_002_cell_003)
col_collection_2.objects.link(ob_cylinder_cell_007_cell_002_cell_002)
col_collection_2.objects.link(ob_cylinder_cell_007_cell_002_cell)
col_collection_2.objects.link(ob_cylinder_cell_007_cell_cell_007)
col_collection_2.objects.link(ob_cylinder_cell_007_cell_cell_004)
col_collection_2.objects.link(ob_cylinder_cell_007_cell_cell_003)
col_collection_2.objects.link(ob_cylinder_cell_007_cell_cell_002)
col_collection_2.objects.link(ob_cylinder_cell_007_cell_cell_001)
col_collection_2.objects.link(ob_cylinder_cell_007_cell_006)
col_collection_2.objects.link(ob_cylinder_cell_007_cell_003)
col_collection_2.objects.link(ob_cylinder_cell_007_cell_001)
col_collection_2.objects.link(ob_cylinder_cell_001_cell_007)
col_collection_2.objects.link(ob_cylinder_cell_001_cell_005)
col_collection_2.objects.link(ob_cylinder_cell_001_cell_003)
col_collection_2.objects.link(ob_cylinder_cell_001_cell_002)
col_collection_2.objects.link(ob_cylinder_cell_001_cell)
col_collection_2.objects.link(ob_cylinder_cell_010)
col_collection_2.objects.link(ob_cylinder_cell_009)
col_collection_2.objects.link(ob_cylinder_cell_008)
col_collection_2.objects.link(ob_cylinder_cell_006)
col_collection_2.objects.link(ob_cylinder_cell_005)
col_collection_2.objects.link(ob_cylinder_cell_004)
col_collection_2.objects.link(ob_cylinder_cell_002)

# ---- scene / render settings (as saved in the file)
scene.frame_start = 1; scene.frame_end = 250; scene.frame_set(1)
scene.render.engine = 'BLENDER_EEVEE_NEXT'
scene.render.resolution_percentage = 50
scene.render.dither_intensity = 0.0
scene.cycles.use_denoising = False
scene.cycles.samples = 10
scene.cycles.sampling_pattern = 'TABULATED_SOBOL'
scene.cycles.light_sampling_threshold = 0.0
scene.cycles.use_adaptive_sampling = False
scene.cycles.use_light_tree = False
scene.cycles.blur_glossy = 0.0
scene.cycles.pixel_filter_type = 'GAUSSIAN'
scene.cycles.sample_clamp_indirect = 0.0
scene.view_settings.view_transform = 'Standard'
bpy.context.view_layer.update()

# ---- added for rendering (the .blend has no active camera and no usable light): camera, sun
cam_auto = bpy.data.cameras.new('AutoCamera')
cam_auto.lens = 50.0
cam_auto.sensor_width = 36.0
cam_auto.clip_end = 1000.0
ob_auto_camera = bpy.data.objects.new('AutoCamera', cam_auto)
scene.collection.objects.link(ob_auto_camera)
ob_auto_camera.location = (3.18583, -3.75231, 2.50154)
ob_auto_camera.rotation_euler = (1.09748, -7.21219e-08, 0.694738)
scene.camera = ob_auto_camera
light_auto_sun = bpy.data.lights.new('AutoSun', 'SUN')
light_auto_sun.energy = 3.0
light_auto_sun.angle = 0.0523599
ob_auto_sun = bpy.data.objects.new('AutoSun', light_auto_sun)
scene.collection.objects.link(ob_auto_sun)
ob_auto_sun.rotation_euler = (0.872665, 0.174533, 0.523599)
bpy.context.view_layer.update()
